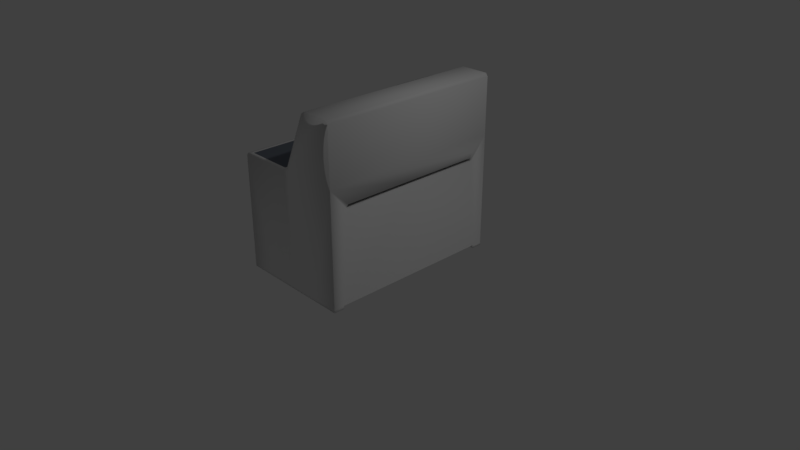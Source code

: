 # Source: console.blend  (saved by Blender 2.78.0; exported with 4.5.12 LTS)
import bpy
from mathutils import Matrix  # noqa: F401  (used for matrix-valued properties, if any)

bpy.ops.wm.read_factory_settings(use_empty=True)
scene = bpy.context.scene
scene.name = 'Scene'

# ---- collections
col_collection_1 = bpy.data.collections.new('Collection 1'); scene.collection.children.link(col_collection_1)

# ---- materials (node trees are filled in below, after node groups)
mat_rubberized_gray = bpy.data.materials.new('Rubberized Gray')
mat_rubberized_gray.alpha_threshold = 0.0
mat_rubberized_gray.use_transparent_shadow = False
mat_rubberized_gray.diffuse_color = (0.153, 0.173, 0.2079, 1.0)
mat_rubberized_gray.roughness = 0.5
mat_screen_black = bpy.data.materials.new('Screen Black')
mat_screen_black.alpha_threshold = 0.0
mat_screen_black.use_transparent_shadow = False
mat_screen_black.roughness = 0.5
mat_accent_red_021 = bpy.data.materials.new('Accent Red.021')
mat_accent_red_021.alpha_threshold = 0.0
mat_accent_red_021.use_transparent_shadow = False
mat_accent_red_021.diffuse_color = (0.8, 0.09056, 0.06148, 1.0)
mat_accent_red_021.roughness = 0.5
mat_science_white = bpy.data.materials.new('Science White')
mat_science_white.alpha_threshold = 0.0
mat_science_white.use_transparent_shadow = False
mat_science_white.roughness = 0.5
mat_accent_red = bpy.data.materials.new('Accent Red')
mat_accent_red.alpha_threshold = 0.0
mat_accent_red.use_transparent_shadow = False
mat_accent_red.diffuse_color = (0.8, 0.09056, 0.06148, 1.0)
mat_accent_red.roughness = 0.5
mat_keycap_dirty_beige = bpy.data.materials.new('Keycap Dirty Beige')
mat_keycap_dirty_beige.alpha_threshold = 0.0
mat_keycap_dirty_beige.use_transparent_shadow = False
mat_keycap_dirty_beige.roughness = 0.5
mat_science_white_003 = bpy.data.materials.new('Science White.003')
mat_science_white_003.alpha_threshold = 0.0
mat_science_white_003.use_transparent_shadow = False
mat_science_white_003.roughness = 0.5
mat_screen_black_001 = bpy.data.materials.new('Screen Black.001')
mat_screen_black_001.alpha_threshold = 0.0
mat_screen_black_001.use_transparent_shadow = False
mat_screen_black_001.roughness = 0.5
mat_science_white_007 = bpy.data.materials.new('Science White.007')
mat_science_white_007.alpha_threshold = 0.0
mat_science_white_007.use_transparent_shadow = False
mat_science_white_007.roughness = 0.5
mat_rubberized_gray_002 = bpy.data.materials.new('Rubberized Gray.002')
mat_rubberized_gray_002.alpha_threshold = 0.0
mat_rubberized_gray_002.use_transparent_shadow = False
mat_rubberized_gray_002.diffuse_color = (0.153, 0.173, 0.2079, 1.0)
mat_rubberized_gray_002.roughness = 0.5
mat_material_000 = bpy.data.materials.new('Material.000')
mat_material_000.alpha_threshold = 0.0
mat_material_000.use_transparent_shadow = False
mat_material_000.diffuse_color = (0.0985, 0.0985, 0.0985, 1.0)
mat_material_000.roughness = 0.5
mat_science_white_008 = bpy.data.materials.new('Science White.008')
mat_science_white_008.alpha_threshold = 0.0
mat_science_white_008.use_transparent_shadow = False
mat_science_white_008.roughness = 0.5
mat_rubberized_gray_003 = bpy.data.materials.new('Rubberized Gray.003')
mat_rubberized_gray_003.alpha_threshold = 0.0
mat_rubberized_gray_003.use_transparent_shadow = False
mat_rubberized_gray_003.diffuse_color = (0.153, 0.173, 0.2079, 1.0)
mat_rubberized_gray_003.roughness = 0.5
mat_material_001 = bpy.data.materials.new('Material.001')
mat_material_001.alpha_threshold = 0.0
mat_material_001.use_transparent_shadow = False
mat_material_001.diffuse_color = (0.0985, 0.0985, 0.0985, 1.0)
mat_material_001.roughness = 0.5
mat_accent_red_006 = bpy.data.materials.new('Accent Red.006')
mat_accent_red_006.alpha_threshold = 0.0
mat_accent_red_006.use_transparent_shadow = False
mat_accent_red_006.diffuse_color = (0.8, 0.09056, 0.06148, 1.0)
mat_accent_red_006.roughness = 0.5

# ---- material node trees
mat_screen_black.use_nodes = True; mat_screen_black.node_tree.nodes.clear()
_N = mat_screen_black.node_tree.nodes; _L = mat_screen_black.node_tree.links
n0 = _N.new('ShaderNodeOutputMaterial'); n0.name = 'Material Output'; n0.location = (300, 300)
n1 = _N.new('ShaderNodeBsdfDiffuse'); n1.name = 'Diffuse BSDF'; n1.location = (10, 300)
n1.inputs[0].default_value = (0.005604, 0.005604, 0.005604, 1.0)
_L.new(n1.outputs[0], n0.inputs[0])
n0.is_active_output = True
mat_keycap_dirty_beige.use_nodes = True; mat_keycap_dirty_beige.node_tree.nodes.clear()
_N = mat_keycap_dirty_beige.node_tree.nodes; _L = mat_keycap_dirty_beige.node_tree.links
n0 = _N.new('ShaderNodeOutputMaterial'); n0.name = 'Material Output'; n0.location = (300, 300)
n1 = _N.new('ShaderNodeBsdfDiffuse'); n1.name = 'Diffuse BSDF'; n1.location = (10, 300)
n1.inputs[0].default_value = (0.3032, 0.265, 0.2816, 1.0)
_L.new(n1.outputs[0], n0.inputs[0])
n0.is_active_output = True
mat_screen_black_001.use_nodes = True; mat_screen_black_001.node_tree.nodes.clear()
_N = mat_screen_black_001.node_tree.nodes; _L = mat_screen_black_001.node_tree.links
n0 = _N.new('ShaderNodeOutputMaterial'); n0.name = 'Material Output'; n0.location = (300, 300)
n1 = _N.new('ShaderNodeBsdfDiffuse'); n1.name = 'Diffuse BSDF'; n1.location = (10, 300)
n1.inputs[0].default_value = (0.005604, 0.005604, 0.005604, 1.0)
_L.new(n1.outputs[0], n0.inputs[0])
n0.is_active_output = True

# ---- world
world_world = bpy.data.worlds.new('World'); scene.world = world_world
world_world.color = (0.05088, 0.05088, 0.05088)
world_world.use_sun_shadow = False
world_world.sun_shadow_jitter_overblur = 0.0
world_world.cycles.sampling_method = 'MANUAL'

# ---- cameras
cam_camera = bpy.data.cameras.new('Camera')
cam_camera.clip_end = 100.0
cam_camera.lens = 35.0
cam_camera.sensor_width = 32.0
cam_camera.sensor_height = 18.0
cam_camera.ortho_scale = 7.314
cam_camera.dof.focus_distance = 0.0
cam_camera.dof.aperture_fstop = 128.0

# ---- lights
light_lamp = bpy.data.lights.new('Lamp', 'POINT')
light_lamp.transmission_factor = 0.0
light_lamp.cutoff_distance = 30.0
light_lamp.energy = 100.0
light_lamp.shadow_buffer_clip_start = 1.001
light_lamp.shadow_soft_size = 0.1
light_lamp.shadow_maximum_resolution = 0.006
light_lamp.use_absolute_resolution = True

# ---- meshes
me_cube_001 = bpy.data.meshes.new('Cube.001')
me_cube_001.from_pydata([(-0.4853, -0.8228, -0.502), (-0.4937, -0.8228, -0.4986), (-0.4986, -0.8228, -0.4937), (-0.502, -0.8228, -0.4853), (-0.4937, -0.8228, 0.4986), (-0.4853, -0.8228, 0.502), (-0.502, -0.8228, 0.4853), (-0.4986, -0.8228, 0.4937), (0.4937, -0.8228, -0.4986), (0.4853, -0.8228, -0.502), (0.502, -0.8228, -0.4853), (0.4986, -0.8228, -0.4937), (0.4853, -0.8228, 0.502), (0.4937, -0.8228, 0.4986), (0.4986, -0.8228, 0.4937), (0.502, -0.8228, 0.4853), (-0.7015, -0.6193, -0.7952), (-0.7455, -0.6193, -0.777), (-0.777, -0.6193, -0.7455), (-0.7952, -0.6193, -0.7015), (-0.7455, -0.6193, 0.777), (-0.7015, -0.6193, 0.7952), (-0.7952, -0.6193, 0.7015), (-0.777, -0.6193, 0.7455), (0.7455, -0.6193, -0.777), (0.7015, -0.6193, -0.7952), (0.7952, -0.6193, -0.7015), (0.777, -0.6193, -0.7455), (0.7015, -0.6193, 0.7952), (0.7455, -0.6193, 0.777), (0.777, -0.6193, 0.7455), (0.7952, -0.6193, 0.7015), (-0.8413, -0.6447, -0.7421), (-0.822, -0.6447, -0.7887), (-0.7887, -0.6447, -0.822), (-0.7421, -0.6447, -0.8413), (-0.7421, -0.6447, 0.8413), (-0.7887, -0.6447, 0.822), (-0.822, -0.6447, 0.7887), (-0.8413, -0.6447, 0.7421), (0.7421, -0.6447, -0.8413), (0.7887, -0.6447, -0.822), (0.822, -0.6447, -0.7887), (0.8413, -0.6447, -0.7421), (0.8413, -0.6447, 0.7421), (0.822, -0.6447, 0.7887), (0.7887, -0.6447, 0.822), (0.7421, -0.6447, 0.8413)], [], [(35, 40, 25, 16), (39, 32, 19, 22), (47, 36, 21, 28), (40, 41, 24, 25), (41, 42, 27, 24), (43, 44, 31, 26), (45, 46, 29, 30), (36, 37, 20, 21), (42, 43, 26, 27), (44, 45, 30, 31), (46, 47, 28, 29), (38, 39, 22, 23), (34, 35, 16, 17), (9, 8, 11, 10, 15, 14, 13, 12, 5, 4, 7, 6, 3, 2, 1, 0), (37, 38, 23, 20), (33, 34, 17, 18), (0, 1, 17, 16), (2, 3, 19, 18), (4, 5, 21, 20), (6, 7, 23, 22), (8, 9, 25, 24), (10, 11, 27, 26), (12, 13, 29, 28), (14, 15, 31, 30), (9, 0, 16, 25), (11, 8, 24, 27), (15, 10, 26, 31), (13, 14, 30, 29), (5, 12, 28, 21), (7, 4, 20, 23), (3, 6, 22, 19), (1, 2, 18, 17), (32, 33, 18, 19)])
me_cube_001.polygons.foreach_set('use_smooth', [True] * 33)
me_cube_001.polygons.foreach_set('material_index', [1, 1, 1, 1, 1, 1, 1, 1, 1, 1, 1, 1, 1, 1, 1, 1, 1, 1, 1, 1, 1, 1, 1, 1, 1, 1, 1, 1, 1, 1, 1, 1, 1])
_uv = me_cube_001.uv_layers.new(name='UVMap')
_uv.uv.foreach_set('vector', [0.941, 1.0, 0.05896, 1.0, 0.08311, 0.9726, 0.9169, 0.9726, 1.0, 0.05896, 1.0, 0.941, 0.9726, 0.9169, 0.9726, 0.08311, 0.05896, 1.192e-07, 0.941, -5.96e-08, 0.9169, 0.02737, 0.08311, 0.02737, 0.05896, 1.0, 0.03127, 0.9885, 0.05693, 0.9618, 0.08311, 0.9726, 0.03127, 0.9885, 0.01147, 0.9687, 0.03821, 0.9431, 0.05693, 0.9618, 5.96e-08, 0.941, -5.96e-08, 0.05896, 0.02737, 0.08311, 0.02737, 0.9169, 0.01147, 0.03127, 0.03127, 0.01147, 0.05693, 0.03821, 0.03821, 0.05693, 0.941, -5.96e-08, 0.9687, 0.01147, 0.9431, 0.03821, 0.9169, 0.02737, 0.01147, 0.9687, 5.96e-08, 0.941, 0.02737, 0.9169, 0.03821, 0.9431, -5.96e-08, 0.05896, 0.01147, 0.03127, 0.03821, 0.05693, 0.02737, 0.08311, 0.03127, 0.01147, 0.05896, 1.192e-07, 0.08311, 0.02737, 0.05693, 0.03821, 0.9885, 0.03127, 1.0, 0.05896, 0.9726, 0.08311, 0.9618, 0.05693, 0.9687, 0.9885, 0.941, 1.0, 0.9169, 0.9726, 0.9431, 0.9618, 0.2116, 0.7984, 0.2066, 0.7963, 0.2037, 0.7934, 0.2016, 0.7884, 0.2016, 0.2116, 0.2037, 0.2066, 0.2066, 0.2037, 0.2116, 0.2016, 0.7884, 0.2016, 0.7934, 0.2037, 0.7963, 0.2066, 0.7984, 0.2116, 0.7984, 0.7884, 0.7963, 0.7934, 0.7934, 0.7963, 0.7884, 0.7984, 0.9687, 0.01147, 0.9885, 0.03127, 0.9618, 0.05693, 0.9431, 0.03821, 0.9885, 0.9687, 0.9687, 0.9885, 0.9431, 0.9618, 0.9618, 0.9431, 0.7884, 0.7984, 0.7934, 0.7963, 0.9431, 0.9618, 0.9169, 0.9726, 0.7963, 0.7934, 0.7984, 0.7884, 0.9726, 0.9169, 0.9618, 0.9431, 0.7934, 0.2037, 0.7884, 0.2016, 0.9169, 0.02737, 0.9431, 0.03821, 0.7984, 0.2116, 0.7963, 0.2066, 0.9618, 0.05693, 0.9726, 0.08311, 0.2066, 0.7963, 0.2116, 0.7984, 0.08311, 0.9726, 0.05693, 0.9618, 0.2016, 0.7884, 0.2037, 0.7934, 0.03821, 0.9431, 0.02737, 0.9169, 0.2116, 0.2016, 0.2066, 0.2037, 0.05693, 0.03821, 0.08311, 0.02737, 0.2037, 0.2066, 0.2016, 0.2116, 0.02737, 0.08311, 0.03821, 0.05693, 0.2116, 0.7984, 0.7884, 0.7984, 0.9169, 0.9726, 0.08311, 0.9726, 0.2037, 0.7934, 0.2066, 0.7963, 0.05693, 0.9618, 0.03821, 0.9431, 0.2016, 0.2116, 0.2016, 0.7884, 0.02737, 0.9169, 0.02737, 0.08311, 0.2066, 0.2037, 0.2037, 0.2066, 0.03821, 0.05693, 0.05693, 0.03821, 0.7884, 0.2016, 0.2116, 0.2016, 0.08311, 0.02737, 0.9169, 0.02737, 0.7963, 0.2066, 0.7934, 0.2037, 0.9431, 0.03821, 0.9618, 0.05693, 0.7984, 0.7884, 0.7984, 0.2116, 0.9726, 0.08311, 0.9726, 0.9169, 0.7934, 0.7963, 0.7963, 0.7934, 0.9618, 0.9431, 0.9431, 0.9618, 1.0, 0.941, 0.9885, 0.9687, 0.9618, 0.9431, 0.9726, 0.9169])
me_cube_001.materials.append(mat_rubberized_gray)
me_cube_001.materials.append(mat_screen_black)
me_cube_001.use_remesh_preserve_volume = False
me_cube_001.use_remesh_preserve_attributes = False
me_cube_001.use_mirror_vertex_groups = False
me_cube_001.update()
me_cylinder_031 = bpy.data.meshes.new('Cylinder.031')
me_cylinder_031.from_pydata([(0.0, 1.0, -1.0), (0.0, 1.0, 1.0), (0.7071, 0.7071, -1.0), (0.7071, 0.7071, 1.0), (-8.742e-08, -1.0, -1.0), (-8.742e-08, -1.0, 1.0), (-0.7071, -0.7071, -1.0), (-0.7071, -0.7071, 1.0), (-1.0, 1.192e-08, -1.0), (-1.0, 1.192e-08, 1.0), (-0.7071, 0.7071, -1.0), (-0.7071, 0.7071, 1.0), (0.0, 0.8059, -0.8424), (0.0, 0.75, 1.0), (0.5699, 0.5699, -0.8424), (0.5303, 0.5303, 1.0), (0.8059, -4.371e-08, -0.8424), (0.75, -4.371e-08, 1.0), (0.5699, -0.5699, -0.8424), (0.5303, -0.5303, 1.0), (-8.742e-08, -0.8059, -0.8424), (-8.742e-08, -0.75, 1.0), (-0.5699, -0.5699, -0.8424), (-0.5303, -0.5303, 1.0), (-0.8059, 1.192e-08, -0.8424), (-0.75, 1.192e-08, 1.0), (-0.5699, 0.5699, -0.8424), (-0.5303, 0.5303, 1.0), (1.0, -4.371e-08, 1.0), (1.0, -4.371e-08, -1.0), (0.7071, -0.7071, -1.0), (0.7071, -0.7071, 1.0), (0.8894, -0.2703, -0.5543), (0.9265, -0.1798, -0.6327), (0.9269, -0.1799, -0.4565), (0.9265, -0.1798, 0.6327), (0.8894, -0.2703, 0.5543), (0.9269, -0.1799, 0.4565), (0.7822, -0.528, -0.6327), (0.82, -0.4378, -0.5543), (0.7826, -0.5282, -0.4565), (0.82, -0.4378, 0.5543), (0.7822, -0.528, 0.6327), (0.7826, -0.5282, 0.4565), (0.9276, -0.2861, 0.5543), (1.039, -0.2264, 0.6327), (1.404, -0.3774, 0.3102), (1.236, -0.4137, 0.2817), (1.236, -0.4137, -0.2817), (1.404, -0.3774, -0.3102), (1.039, -0.2264, -0.6327), (0.9276, -0.2861, -0.5543), (0.8582, -0.4536, -0.5543), (0.8947, -0.5746, -0.6327), (1.259, -0.7256, -0.3102), (1.166, -0.5812, -0.2817), (1.166, -0.5812, 0.2817), (1.259, -0.7256, 0.3102), (0.8947, -0.5746, 0.6327), (0.8582, -0.4536, 0.5543), (0.8883, -0.2698, 0.8018), (0.926, -0.1796, 0.7237), (0.9257, -0.1794, 0.7041), (0.9519, -0.1162, 0.8717), (0.926, -0.1796, -0.7237), (0.8883, -0.2698, -0.8018), (0.9519, -0.1162, -0.8717), (0.9257, -0.1794, -0.7041), (0.7817, -0.5278, 0.7395), (0.8189, -0.4373, 0.8018), (0.7552, -0.5909, 0.8717), (0.7814, -0.5277, 0.7041), (0.8189, -0.4373, -0.8018), (0.7817, -0.5278, -0.7395), (0.7814, -0.5277, -0.7041), (0.7552, -0.5909, -0.8717), (1.161, -0.3827, -0.8018), (1.125, -0.2619, -0.7237), (1.492, -0.414, -0.3295), (1.576, -0.5548, -0.3561), (1.507, -0.7223, -0.3561), (1.372, -0.7724, -0.3349), (0.9952, -0.6162, -0.7395), (1.091, -0.5502, -0.8018), (1.091, -0.5502, 0.8018), (0.9952, -0.6162, 0.7395), (1.372, -0.7724, 0.3349), (1.507, -0.7223, 0.3561), (1.576, -0.5548, 0.3561), (1.492, -0.414, 0.3295), (1.125, -0.2619, 0.7237), (1.161, -0.3827, 0.8018)], [], [(0, 1, 3, 2), (2, 3, 28, 29), (30, 31, 5, 4), (4, 5, 7, 6), (6, 7, 9, 8), (8, 9, 11, 10), (10, 11, 1, 0), (0, 2, 29, 30, 4, 6, 8, 10), (12, 14, 15, 13), (14, 16, 17, 15), (16, 18, 19, 17), (18, 20, 21, 19), (20, 22, 23, 21), (22, 24, 25, 23), (24, 26, 27, 25), (26, 12, 13, 27), (12, 26, 24, 22, 20, 18, 16, 14), (3, 1, 13, 15), (28, 3, 15, 17), (31, 28, 17, 19), (5, 31, 19, 21), (7, 5, 21, 23), (9, 7, 23, 25), (11, 9, 25, 27), (1, 11, 27, 13), (60, 69, 84, 91), (72, 65, 76, 83), (66, 65, 72, 75, 30, 29), (79, 80, 83, 76), (70, 69, 60, 63, 28, 31), (75, 74, 71, 70, 31, 30), (87, 88, 91, 84), (79, 88, 87, 80), (44, 59, 41, 36), (32, 39, 52, 51), (53, 38, 73, 82), (54, 53, 82, 81), (57, 54, 81, 86), (63, 62, 67, 66, 29, 28), (48, 55, 56, 47), (35, 37, 34, 33, 64, 67, 62, 61), (38, 40, 43, 42, 68, 71, 74, 73), (51, 52, 55, 48), (58, 57, 86, 85), (59, 44, 47, 56), (42, 58, 85, 68), (50, 49, 78, 77), (49, 46, 89, 78), (46, 45, 90, 89), (45, 35, 61, 90), (33, 50, 77, 64), (32, 33, 34), (35, 36, 37), (38, 39, 40), (41, 42, 43), (60, 61, 62, 63), (64, 65, 66, 67), (68, 69, 70, 71), (72, 73, 74, 75), (77, 78, 79, 76), (81, 82, 83, 80), (85, 86, 87, 84), (89, 90, 91, 88), (76, 65, 64, 77), (60, 91, 90, 61), (88, 79, 78, 89), (86, 81, 80, 87), (68, 85, 84, 69), (82, 73, 72, 83), (51, 48, 49, 50), (55, 52, 53, 54), (59, 56, 57, 58), (47, 44, 45, 46), (50, 33, 32, 51), (35, 45, 44, 36), (46, 49, 48, 47), (56, 55, 54, 57), (41, 59, 58, 42), (52, 39, 38, 53), (32, 34, 37, 36, 41, 43, 40, 39)])
me_cylinder_031.polygons.foreach_set('use_smooth', [True] * 80)
me_cylinder_031.materials.append(mat_accent_red_021)
me_cylinder_031.use_remesh_preserve_volume = False
me_cylinder_031.use_remesh_preserve_attributes = False
me_cylinder_031.use_mirror_vertex_groups = False
me_cylinder_031.update()
me_cube_004 = bpy.data.meshes.new('Cube.004')
me_cube_004.from_pydata([(-0.807, 1.026, 0.2058), (0.005311, 1.026, -0.076), (0.005311, 0.7052, 0.2503), (0.8176, 1.026, 0.2058), (0.005311, 1.026, 0.2058), (-1.0, -1.0, -1.0), (-1.0, 1.109, -1.0), (-1.0, 1.109, 0.4841), (1.0, -1.0, -1.0), (1.0, 1.109, -1.0), (1.0, 1.109, 0.4841), (-0.9631, -0.06046, 0.4841), (-1.0, 0.1023, 0.4841), (0.9631, -0.06046, 0.4841), (1.0, 0.1023, 0.4841), (-1.0, 0.5634, 1.269), (1.0, 0.5634, 1.269), (-1.0, 1.072, 1.269), (-1.0, 1.109, 1.231), (1.0, 1.109, 1.231), (1.0, 1.072, 1.269), (-1.0, -1.0, 0.4507), (-0.9631, -0.9008, 0.4841), (0.9631, -0.9008, 0.4841), (1.0, -1.0, 0.4507), (1.0, 0.07881, 0.5256), (-1.0, 0.07881, 0.5256), (-1.0, 0.5084, 1.238), (1.0, 0.5084, 1.238), (0.9167, 0.1229, 0.5988), (0.9167, 0.4643, 1.164), (0.9085, 0.1339, 0.617), (0.8965, 0.1272, 0.6058), (0.8964, 0.46, 1.157), (0.9086, 0.4541, 1.147), (0.8738, 0.1655, 0.601), (0.8843, 0.1678, 0.6048), (0.8913, 0.1717, 0.6112), (0.8955, 0.1774, 0.6207), (0.1045, 0.1774, 0.6207), (0.1087, 0.1717, 0.6112), (0.1158, 0.1678, 0.6048), (0.1263, 0.1655, 0.601), (0.1265, 0.4871, 1.134), (0.1156, 0.4849, 1.13), (0.109, 0.4817, 1.125), (0.1045, 0.4764, 1.116), (0.8955, 0.4764, 1.116), (0.891, 0.4817, 1.125), (0.8844, 0.4849, 1.13), (0.8735, 0.4871, 1.134), (0.9124, 0.1397, 0.6266), (0.9037, 0.1466, 0.6282), (0.8995, 0.1409, 0.6187), (0.9082, 0.1339, 0.617), (0.8964, 0.1275, 0.6063), (0.8925, 0.137, 0.6123), (0.882, 0.1347, 0.6085), (0.8862, 0.1253, 0.6026), (0.1142, 0.1253, 0.6026), (0.1181, 0.1347, 0.6085), (0.1076, 0.137, 0.6123), (0.1027, 0.1278, 0.6068), (0.0905, 0.1344, 0.6178), (0.1005, 0.1409, 0.6187), (0.09634, 0.1466, 0.6282), (0.09014, 0.1349, 0.6186), (0.09634, 0.4522, 1.135), (0.1008, 0.4576, 1.143), (0.09035, 0.4535, 1.147), (0.1028, 0.4596, 1.157), (0.1074, 0.4608, 1.149), (0.1183, 0.463, 1.152), (0.1145, 0.4619, 1.161), (0.8853, 0.4619, 1.161), (0.8817, 0.463, 1.152), (0.8926, 0.4608, 1.149), (0.8963, 0.4597, 1.157), (0.9079, 0.454, 1.147), (0.8992, 0.4576, 1.143), (0.9037, 0.4522, 1.135), (0.9124, 0.4487, 1.139), (-1.0, 0.05456, -1.0), (0.8861, 1.109, -1.0), (1.0, 0.05456, -1.0), (-0.8861, 1.109, -1.0), (-1.0, -0.4727, -1.0), (-0.8861, 1.109, -1.0), (1.0, 0.5818, -1.0), (0.8861, -1.0, -1.0), (-1.0, 0.5818, -1.0), (0.8861, 1.109, -1.0), (1.0, -0.4727, -1.0), (-0.8861, -1.0, -1.0), (-0.8861, 0.05456, -1.0), (0.8861, 0.05456, -1.0), (0.8861, 0.5818, -1.0), (-0.8861, 0.5818, -1.0), (-0.8861, -0.4727, -1.0), (0.8861, -0.4727, -1.0), (-0.8861, -1.0, -1.0), (0.8861, -1.0, -1.0), (0.8861, 0.5818, -1.0), (0.8861, 0.05456, -1.0), (-0.8861, 0.5818, -1.0), (-0.8861, 0.05456, -1.0), (-0.8861, -0.4727, -1.0), (0.8861, -0.4727, -1.0), (-1.0, -0.4727, -1.0), (-1.0, -1.0, -1.0), (-0.8861, 1.109, -1.0), (-1.0, 1.109, -1.0), (-1.0, 0.5818, -1.0), (-1.0, 0.05456, -1.0), (-0.8861, -1.0, -1.0), (-0.8861, 0.5818, -1.0), (-0.8861, 0.05456, -1.0), (-0.8861, -0.4727, -1.0), (1.0, 0.5818, -1.041), (1.0, 1.109, -1.041), (0.8861, -1.0, -1.041), (1.0, -1.0, -1.041), (1.0, -0.4727, -1.041), (1.0, 0.05456, -1.041), (0.8861, 1.109, -1.041), (0.8861, 0.5818, -1.041), (0.8861, 0.05456, -1.041), (0.8861, -0.4727, -1.041), (-1.0, -0.4727, -1.041), (-1.0, -1.0, -1.041), (-0.8861, 1.109, -1.041), (-1.0, 1.109, -1.041), (-1.0, 0.5818, -1.041), (-1.0, 0.05456, -1.041), (-0.8861, -1.0, -1.041), (-0.8861, 0.5818, -1.041), (-0.8861, 0.05456, -1.041), (-0.8861, -0.4727, -1.041), (0.8176, 1.109, 0.2058), (0.8176, 1.109, 0.2219), (0.005311, 1.109, 0.2058), (-0.807, 1.109, 0.2058), (0.005311, 1.109, 0.2503), (-0.807, 1.026, -0.05847), (-0.7894, 1.026, -0.076), (-0.807, 0.7607, 0.2327), (-0.7894, 0.7052, 0.2503), (0.8001, 1.026, -0.076), (0.8176, 1.026, -0.05847), (0.8176, 0.7607, 0.2327), (0.8001, 0.7052, 0.2503), (-0.7894, -1.0, -0.076), (-0.807, -1.0, -0.05847), (0.8001, -1.0, 0.2503), (0.8176, -1.0, 0.2327), (-0.807, -1.0, 0.2327), (-0.7894, -1.0, 0.2503), (-0.821, -1.0, 0.3175), (0.8176, -1.0, -0.05847), (0.8001, -1.0, -0.076), (0.8233, -1.0, -0.05944), (0.8176, 1.109, 0.2327), (0.8001, 1.109, 0.2503), (-0.7894, 1.109, 0.2503), (-0.807, 1.109, 0.2327), (-0.8199, 1.109, 0.3189), (-1.0, 0.005244, 0.4841), (1.0, 0.005244, 0.4841), (1.0, -0.9666, 0.4841), (-1.0, -0.9666, 0.4841)], [], [(144, 151, 159, 147, 1), (2, 142, 162, 150), (0, 141, 164, 145), (146, 163, 142, 2), (4, 140, 141, 0), (8, 24, 160, 159, 151, 152, 155, 157, 21, 5, 93, 89), (3, 138, 140, 4), (149, 161, 139, 138, 3), (148, 158, 154, 149, 3), (150, 153, 156, 146, 2), (5, 21, 169, 166, 12, 7, 6, 90, 82, 86), (13, 11, 22, 23), (78, 81, 34), (7, 12, 26, 27, 15, 17, 18), (25, 14, 10, 19, 20, 16, 28), (166, 26, 12), (25, 167, 14), (166, 167, 25, 26), (9, 10, 14, 167, 168, 24, 8, 92, 84, 88), (27, 28, 16, 15), (20, 17, 15, 16), (17, 20, 19, 18), (10, 7, 18, 19), (168, 169, 21, 24), (21, 157, 156, 153, 154, 158, 160, 24), (74, 77, 33), (30, 28, 73, 74, 33), (55, 58, 32), (31, 54, 55, 32, 29), (33, 77, 78, 34, 30), (27, 69, 70, 73, 28), (53, 37, 36, 56), (35, 36, 37, 38, 47, 48, 49, 50, 43, 44, 45, 46, 39, 40, 41, 42), (52, 38, 37, 53), (35, 57, 56, 36), (60, 42, 41, 61), (39, 65, 64, 40), (67, 46, 45, 68), (43, 72, 71, 44), (75, 50, 49, 76), (47, 80, 79, 48), (61, 41, 40, 64), (67, 65, 39, 46), (75, 72, 43, 50), (44, 71, 68, 45), (52, 80, 47, 38), (60, 57, 35, 42), (76, 49, 48, 79), (51, 54, 31), (52, 53, 54, 51), (56, 57, 58, 55), (60, 61, 62, 59), (64, 65, 66, 63), (66, 65, 67, 68, 69), (71, 72, 73, 70), (75, 76, 77, 74), (79, 80, 81, 78), (80, 52, 51, 81), (53, 56, 55, 54), (59, 58, 57, 60), (61, 64, 63, 62), (68, 71, 70, 69), (74, 73, 72, 75), (76, 79, 78, 77), (30, 34, 81, 51, 31, 29, 25, 28), (8, 89, 120, 121), (91, 96, 102, 83), (87, 97, 115, 110), (103, 107, 101, 100, 106, 105, 104, 85, 83, 102), (98, 94, 105, 106), (89, 93, 100, 101), (94, 97, 104, 105), (99, 89, 101, 107), (97, 87, 85, 104), (87, 91, 83, 85), (96, 95, 103, 102), (95, 99, 107, 103), (93, 98, 106, 100), (114, 109, 129, 134), (98, 93, 114, 117), (5, 86, 108, 109), (94, 98, 117, 116), (82, 90, 112, 113), (97, 94, 116, 115), (86, 82, 113, 108), (93, 5, 109, 114), (6, 87, 110, 111), (90, 6, 111, 112), (123, 122, 121, 120, 127, 126, 125, 124, 119, 118), (136, 137, 134, 129, 128, 133, 132, 131, 130, 135), (88, 84, 123, 118), (115, 116, 136, 135), (110, 115, 135, 130), (109, 108, 128, 129), (117, 114, 134, 137), (91, 9, 119, 124), (84, 92, 122, 123), (111, 110, 130, 131), (116, 117, 137, 136), (92, 8, 121, 122), (113, 112, 132, 133), (89, 99, 127, 120), (108, 113, 133, 128), (99, 95, 126, 127), (95, 96, 125, 126), (112, 111, 131, 132), (9, 88, 118, 119), (96, 91, 124, 125), (6, 7, 165, 164, 141, 140, 138, 139, 10, 9, 91, 87), (10, 139, 161, 162, 142, 163, 165, 7), (143, 144, 1, 147, 148, 3, 4, 0), (155, 156, 157), (158, 159, 160), (163, 164, 165), (155, 145, 146, 156), (158, 148, 147, 159), (161, 149, 150, 162), (163, 146, 145, 164), (143, 152, 151, 144), (149, 154, 153, 150), (152, 143, 0, 145, 155), (11, 13, 167, 166), (23, 22, 169, 168), (13, 23, 168, 167), (22, 11, 166, 169), (69, 27, 26, 66), (25, 59, 62, 63, 66, 26), (29, 32, 58, 59, 25)])
me_cube_004.polygons.foreach_set('use_smooth', [True] * 128)
me_cube_004.polygons.foreach_set('material_index', [0, 0, 0, 0, 0, 0, 0, 0, 0, 0, 0, 1, 0, 0, 0, 0, 0, 0, 0, 0, 0, 0, 0, 0, 0, 0, 0, 0, 0, 0, 0, 0, 1, 0, 0, 0, 0, 0, 0, 0, 0, 0, 0, 0, 0, 0, 0, 0, 0, 0, 0, 0, 0, 0, 0, 0, 0, 0, 0, 0, 0, 0, 0, 0, 0, 0, 0, 0, 0, 0, 0, 0, 0, 0, 0, 0, 0, 0, 0, 0, 0, 0, 0, 0, 0, 0, 0, 0, 0, 0, 0, 0, 0, 0, 0, 0, 0, 0, 0, 0, 0, 0, 0, 0, 0, 0, 0, 0, 0, 0, 0, 0, 0, 0, 0, 0, 0, 0, 0, 0, 0, 0, 0, 0, 0, 0, 0, 0])
me_cube_004.materials.append(mat_science_white)
me_cube_004.materials.append(mat_rubberized_gray)
me_cube_004.use_remesh_preserve_volume = False
me_cube_004.use_remesh_preserve_attributes = False
me_cube_004.use_mirror_vertex_groups = False
me_cube_004.update()
me_cube_005 = bpy.data.meshes.new('Cube.005')
me_cube_005.from_pydata([(-0.7785, 1.0, -1.0), (-0.8812, 1.0, -0.9574), (-0.9574, 1.0, -0.8812), (-1.0, 1.0, -0.7785), (-1.0, 1.0, 0.7785), (-0.9574, 1.0, 0.8812), (-0.8812, 1.0, 0.9574), (-0.7785, 1.0, 1.0), (1.0, 1.0, -0.7785), (0.9574, 1.0, -0.8812), (0.8812, 1.0, -0.9574), (0.7785, 1.0, -1.0), (0.7785, 1.0, 1.0), (0.8812, 1.0, 0.9574), (0.9574, 1.0, 0.8812), (1.0, 1.0, 0.7785), (-0.8413, -0.6447, -0.7421), (-0.8994, -1.0, -0.7584), (-0.8721, -1.0, -0.8242), (-0.822, -0.6447, -0.7887), (-0.7887, -0.6447, -0.822), (-0.8242, -1.0, -0.8721), (-0.7584, -1.0, -0.8994), (-0.7421, -0.6447, -0.8413), (-0.7421, -0.6447, 0.8413), (-0.7584, -1.0, 0.8994), (-0.8242, -1.0, 0.8721), (-0.7887, -0.6447, 0.822), (-0.822, -0.6447, 0.7887), (-0.8721, -1.0, 0.8242), (-0.8994, -1.0, 0.7584), (-0.8413, -0.6447, 0.7421), (0.7421, -0.6447, -0.8413), (0.7584, -1.0, -0.8994), (0.8242, -1.0, -0.8721), (0.7887, -0.6447, -0.822), (0.822, -0.6447, -0.7887), (0.8721, -1.0, -0.8242), (0.8994, -1.0, -0.7584), (0.8413, -0.6447, -0.7421), (0.8413, -0.6447, 0.7421), (0.8994, -1.0, 0.7584), (0.8721, -1.0, 0.8242), (0.822, -0.6447, 0.7887), (0.7887, -0.6447, 0.822), (0.8242, -1.0, 0.8721), (0.7584, -1.0, 0.8994), (0.7421, -0.6447, 0.8413), (-0.7785, -0.644, -1.0), (-0.7683, -1.0, -0.949), (-0.8523, -1.0, -0.9142), (-0.8812, -0.644, -0.9574), (-0.9574, -0.644, -0.8812), (-0.9142, -1.0, -0.8523), (-0.949, -1.0, -0.7683), (-1.0, -0.644, -0.7785), (-0.8812, -0.644, 0.9574), (-0.8523, -1.0, 0.9142), (-0.7683, -1.0, 0.949), (-0.7785, -0.644, 1.0), (-1.0, -0.644, 0.7785), (-0.949, -1.0, 0.7683), (-0.9142, -1.0, 0.8523), (-0.9574, -0.644, 0.8812), (0.8812, -0.644, -0.9574), (0.8523, -1.0, -0.9142), (0.7683, -1.0, -0.949), (0.7785, -0.644, -1.0), (1.0, -0.644, -0.7785), (0.949, -1.0, -0.7683), (0.9142, -1.0, -0.8523), (0.9574, -0.644, -0.8812), (0.7785, -0.644, 1.0), (0.7683, -1.0, 0.949), (0.8523, -1.0, 0.9142), (0.8812, -0.644, 0.9574), (0.9574, -0.644, 0.8812), (0.9142, -1.0, 0.8523), (0.949, -1.0, 0.7683), (1.0, -0.644, 0.7785)], [], [(55, 3, 2, 52), (79, 15, 14, 76), (0, 1, 2, 3, 4, 5, 6, 7, 12, 13, 14, 15, 8, 9, 10, 11), (0, 48, 51, 1), (8, 15, 79, 68), (59, 7, 6, 56), (4, 60, 63, 5), (8, 68, 71, 9), (12, 7, 59, 72), (1, 51, 52, 2), (55, 60, 4, 3), (56, 6, 5, 63), (67, 11, 10, 64), (64, 10, 9, 71), (12, 72, 75, 13), (13, 75, 76, 14), (42, 41, 78, 77), (0, 11, 67, 48), (26, 25, 58, 57), (18, 17, 54, 53), (22, 21, 50, 49), (21, 18, 53, 50), (33, 22, 49, 66), (17, 30, 61, 54), (37, 34, 65, 70), (25, 46, 73, 58), (41, 38, 69, 78), (30, 29, 62, 61), (45, 42, 77, 74), (34, 33, 66, 65), (38, 37, 70, 69), (29, 26, 57, 62), (46, 45, 74, 73), (49, 50, 51, 48), (53, 54, 55, 52), (57, 58, 59, 56), (61, 62, 63, 60), (65, 66, 67, 64), (69, 70, 71, 68), (73, 74, 75, 72), (77, 78, 79, 76), (48, 67, 66, 49), (64, 71, 70, 65), (68, 79, 78, 69), (76, 75, 74, 77), (72, 59, 58, 73), (56, 63, 62, 57), (60, 55, 54, 61), (52, 51, 50, 53), (23, 20, 21, 22), (19, 16, 17, 18), (27, 24, 25, 26), (31, 28, 29, 30), (35, 32, 33, 34), (39, 36, 37, 38), (47, 44, 45, 46), (43, 40, 41, 42), (22, 33, 32, 23), (34, 37, 36, 35), (38, 41, 40, 39), (42, 45, 44, 43), (46, 25, 24, 47), (26, 29, 28, 27), (30, 17, 16, 31), (18, 21, 20, 19)])
me_cube_005.polygons.foreach_set('use_smooth', [True] * 65)
me_cube_005.materials.append(mat_rubberized_gray)
me_cube_005.materials.append(mat_screen_black)
me_cube_005.use_remesh_preserve_volume = False
me_cube_005.use_remesh_preserve_attributes = False
me_cube_005.use_mirror_vertex_groups = False
me_cube_005.update()
me_cube_006 = bpy.data.meshes.new('Cube.006')
me_cube_006.from_pydata([(35.0, -1.0, -12.44), (35.56, -1.0, -13.0), (35.56, -1.0, -11.0), (35.0, -1.0, -11.56), (35.56, 1.0, -13.0), (35.0, 1.0, -12.44), (35.0, 1.0, -11.56), (35.56, 1.0, -11.0), (36.44, -1.0, -13.0), (37.0, -1.0, -12.44), (37.0, -1.0, -11.56), (36.44, -1.0, -11.0), (37.0, 1.0, -12.44), (36.44, 1.0, -13.0), (36.44, 1.0, -11.0), (37.0, 1.0, -11.56)], [], [(8, 9, 10, 11, 2, 3, 0, 1), (12, 15, 10, 9), (14, 7, 2, 11), (0, 3, 6, 5), (4, 5, 6, 7, 14, 15, 12, 13), (4, 1, 0, 5), (2, 7, 6, 3), (8, 13, 12, 9), (14, 11, 10, 15), (4, 13, 8, 1)])
me_cube_006.polygons.foreach_set('use_smooth', [True] * 10)
me_cube_006.materials.append(mat_accent_red)
me_cube_006.use_remesh_preserve_volume = False
me_cube_006.use_remesh_preserve_attributes = False
me_cube_006.use_mirror_vertex_groups = False
me_cube_006.update()
me_cube_007 = bpy.data.meshes.new('Cube.007')
me_cube_007.from_pydata([(-1.0, -1.0, -1.0), (-1.0, -1.0, 1.0), (-1.0, 1.0, -1.0), (-1.0, 1.0, 1.0), (1.0, -1.0, -1.0), (1.0, -1.0, 1.0), (1.0, 1.0, -1.0), (1.0, 1.0, 1.0)], [], [(0, 1, 3, 2), (2, 3, 7, 6), (6, 7, 5, 4), (4, 5, 1, 0), (2, 6, 4, 0), (7, 3, 1, 5)])
me_cube_007.polygons.foreach_set('use_smooth', [True] * 6)
me_cube_007.materials.append(mat_keycap_dirty_beige)
me_cube_007.use_remesh_preserve_volume = False
me_cube_007.use_remesh_preserve_attributes = False
me_cube_007.use_mirror_vertex_groups = False
me_cube_007.update()
me_cube_008 = bpy.data.meshes.new('Cube.008')
me_cube_008.from_pydata([(3.0, -1.0, -1.0), (3.0, -1.0, 1.0), (3.0, 1.0, -1.0), (3.0, 1.0, 1.0), (5.0, -1.0, -1.0), (5.0, -1.0, 1.0), (5.0, 1.0, -1.0), (5.0, 1.0, 1.0)], [], [(0, 1, 3, 2), (2, 3, 7, 6), (6, 7, 5, 4), (4, 5, 1, 0), (2, 6, 4, 0), (7, 3, 1, 5)])
me_cube_008.polygons.foreach_set('use_smooth', [True] * 6)
me_cube_008.use_remesh_preserve_volume = False
me_cube_008.use_remesh_preserve_attributes = False
me_cube_008.use_mirror_vertex_groups = False
me_cube_008.update()
me_cube_009 = bpy.data.meshes.new('Cube.009')
me_cube_009.from_pydata([(7.0, -1.0, -1.0), (7.0, -1.0, 1.0), (7.0, 1.0, -1.0), (7.0, 1.0, 1.0), (9.0, -1.0, -1.0), (9.0, -1.0, 1.0), (9.0, 1.0, -1.0), (9.0, 1.0, 1.0)], [], [(0, 1, 3, 2), (2, 3, 7, 6), (6, 7, 5, 4), (4, 5, 1, 0), (2, 6, 4, 0), (7, 3, 1, 5)])
me_cube_009.polygons.foreach_set('use_smooth', [True] * 6)
me_cube_009.use_remesh_preserve_volume = False
me_cube_009.use_remesh_preserve_attributes = False
me_cube_009.use_mirror_vertex_groups = False
me_cube_009.update()
me_cube_010 = bpy.data.meshes.new('Cube.010')
me_cube_010.from_pydata([(11.0, -1.0, -1.0), (11.0, -1.0, 1.0), (11.0, 1.0, -1.0), (11.0, 1.0, 1.0), (13.0, -1.0, -1.0), (13.0, -1.0, 1.0), (13.0, 1.0, -1.0), (13.0, 1.0, 1.0)], [], [(0, 1, 3, 2), (2, 3, 7, 6), (6, 7, 5, 4), (4, 5, 1, 0), (2, 6, 4, 0), (7, 3, 1, 5)])
me_cube_010.polygons.foreach_set('use_smooth', [True] * 6)
me_cube_010.use_remesh_preserve_volume = False
me_cube_010.use_remesh_preserve_attributes = False
me_cube_010.use_mirror_vertex_groups = False
me_cube_010.update()
me_cube_012 = bpy.data.meshes.new('Cube.012')
me_cube_012.from_pydata([(15.0, -1.0, -1.0), (15.0, -1.0, 1.0), (15.0, 1.0, -1.0), (15.0, 1.0, 1.0), (17.0, -1.0, -1.0), (17.0, -1.0, 1.0), (17.0, 1.0, -1.0), (17.0, 1.0, 1.0)], [], [(0, 1, 3, 2), (2, 3, 7, 6), (6, 7, 5, 4), (4, 5, 1, 0), (2, 6, 4, 0), (7, 3, 1, 5)])
me_cube_012.polygons.foreach_set('use_smooth', [True] * 6)
me_cube_012.use_remesh_preserve_volume = False
me_cube_012.use_remesh_preserve_attributes = False
me_cube_012.use_mirror_vertex_groups = False
me_cube_012.update()
me_cube_013 = bpy.data.meshes.new('Cube.013')
me_cube_013.from_pydata([(19.0, -1.0, -1.0), (19.0, -1.0, 1.0), (19.0, 1.0, -1.0), (19.0, 1.0, 1.0), (21.0, -1.0, -1.0), (21.0, -1.0, 1.0), (21.0, 1.0, -1.0), (21.0, 1.0, 1.0)], [], [(0, 1, 3, 2), (2, 3, 7, 6), (6, 7, 5, 4), (4, 5, 1, 0), (2, 6, 4, 0), (7, 3, 1, 5)])
me_cube_013.polygons.foreach_set('use_smooth', [True] * 6)
me_cube_013.use_remesh_preserve_volume = False
me_cube_013.use_remesh_preserve_attributes = False
me_cube_013.use_mirror_vertex_groups = False
me_cube_013.update()
me_cube_015 = bpy.data.meshes.new('Cube.015')
me_cube_015.from_pydata([(23.0, -1.0, -1.0), (23.0, -1.0, 1.0), (23.0, 1.0, -1.0), (23.0, 1.0, 1.0), (25.0, -1.0, -1.0), (25.0, -1.0, 1.0), (25.0, 1.0, -1.0), (25.0, 1.0, 1.0)], [], [(0, 1, 3, 2), (2, 3, 7, 6), (6, 7, 5, 4), (4, 5, 1, 0), (2, 6, 4, 0), (7, 3, 1, 5)])
me_cube_015.polygons.foreach_set('use_smooth', [True] * 6)
me_cube_015.use_remesh_preserve_volume = False
me_cube_015.use_remesh_preserve_attributes = False
me_cube_015.use_mirror_vertex_groups = False
me_cube_015.update()
me_cube_017 = bpy.data.meshes.new('Cube.017')
me_cube_017.from_pydata([(27.0, -1.0, -1.0), (27.0, -1.0, 1.0), (27.0, 1.0, -1.0), (27.0, 1.0, 1.0), (29.0, -1.0, -1.0), (29.0, -1.0, 1.0), (29.0, 1.0, -1.0), (29.0, 1.0, 1.0)], [], [(0, 1, 3, 2), (2, 3, 7, 6), (6, 7, 5, 4), (4, 5, 1, 0), (2, 6, 4, 0), (7, 3, 1, 5)])
me_cube_017.polygons.foreach_set('use_smooth', [True] * 6)
me_cube_017.use_remesh_preserve_volume = False
me_cube_017.use_remesh_preserve_attributes = False
me_cube_017.use_mirror_vertex_groups = False
me_cube_017.update()
me_cube_055 = bpy.data.meshes.new('Cube.055')
me_cube_055.from_pydata([(35.0, -1.0, -1.0), (35.0, -1.0, 1.0), (35.0, 1.0, -1.0), (35.0, 1.0, 1.0), (37.0, -1.0, -1.0), (37.0, -1.0, 1.0), (37.0, 1.0, -1.0), (37.0, 1.0, 1.0), (35.0, 1.0, -4.9), (35.0, -1.0, -4.9), (37.0, 1.0, -4.9), (37.0, -1.0, -4.9), (35.28, -1.0, -1.0), (35.28, -1.0, 0.7245), (36.72, -1.0, 0.7245), (36.72, -1.0, -1.0), (35.28, -1.0, -4.625), (36.72, -1.0, -4.625), (35.0, -1.0, -1.0), (35.0, -1.0, 1.0), (37.0, -1.0, 1.0), (37.0, -1.0, -1.0), (35.0, -1.0, -4.9), (37.0, -1.0, -4.9), (35.28, -0.4453, -1.0), (36.72, -0.4453, -1.0), (35.28, -0.4453, 0.7245), (36.72, -0.4453, 0.7245), (35.28, -0.4453, -4.625), (36.72, -0.4453, -4.625)], [], [(0, 1, 3, 2), (2, 3, 7, 6), (6, 7, 5, 4), (5, 1, 19, 20), (2, 6, 10, 8), (7, 3, 1, 5), (8, 10, 11, 9), (0, 2, 8, 9), (6, 4, 11, 10), (9, 11, 23, 22), (16, 17, 29, 28), (17, 15, 25, 29), (4, 5, 20, 21), (0, 9, 22, 18), (1, 0, 18, 19), (11, 4, 21, 23), (12, 13, 19, 18), (14, 15, 21, 20), (13, 14, 20, 19), (17, 16, 22, 23), (16, 12, 18, 22), (15, 17, 23, 21), (25, 27, 26, 24), (25, 24, 28, 29), (15, 14, 27, 25), (12, 16, 28, 24), (14, 13, 26, 27), (13, 12, 24, 26)])
me_cube_055.polygons.foreach_set('use_smooth', [True] * 28)
me_cube_055.polygons.foreach_set('material_index', [0, 0, 0, 0, 0, 0, 0, 0, 0, 0, 0, 0, 0, 0, 0, 0, 0, 0, 0, 0, 0, 0, 1, 1, 0, 0, 0, 0])
me_cube_055.materials.append(mat_science_white_003)
me_cube_055.materials.append(mat_screen_black_001)
me_cube_055.use_remesh_preserve_volume = False
me_cube_055.use_remesh_preserve_attributes = False
me_cube_055.use_mirror_vertex_groups = False
me_cube_055.update()
me_cube_020 = bpy.data.meshes.new('Cube.020')
me_cube_020.from_pydata([(35.0, -1.0, -1.0), (35.0, -1.0, 1.0), (35.0, 1.0, -1.0), (35.0, 1.0, 1.0), (37.0, -1.0, -1.0), (37.0, -1.0, 1.0), (37.0, 1.0, -1.0), (37.0, 1.0, 1.0), (35.0, 1.0, -4.9), (35.0, -1.0, -4.9), (37.0, 1.0, -4.9), (37.0, -1.0, -4.9), (35.28, -1.0, -1.0), (35.28, -1.0, 0.7245), (36.72, -1.0, 0.7245), (36.72, -1.0, -1.0), (35.28, -1.0, -4.625), (36.72, -1.0, -4.625), (35.0, -1.0, -1.0), (35.0, -1.0, 1.0), (37.0, -1.0, 1.0), (37.0, -1.0, -1.0), (35.0, -1.0, -4.9), (37.0, -1.0, -4.9), (35.28, -0.4453, -1.0), (36.72, -0.4453, -1.0), (35.28, -0.4453, 0.7245), (36.72, -0.4453, 0.7245), (35.28, -0.4453, -4.625), (36.72, -0.4453, -4.625)], [], [(0, 1, 3, 2), (2, 3, 7, 6), (6, 7, 5, 4), (5, 1, 19, 20), (2, 6, 10, 8), (7, 3, 1, 5), (8, 10, 11, 9), (0, 2, 8, 9), (6, 4, 11, 10), (9, 11, 23, 22), (16, 17, 29, 28), (17, 15, 25, 29), (4, 5, 20, 21), (0, 9, 22, 18), (1, 0, 18, 19), (11, 4, 21, 23), (12, 13, 19, 18), (14, 15, 21, 20), (13, 14, 20, 19), (17, 16, 22, 23), (16, 12, 18, 22), (15, 17, 23, 21), (25, 27, 26, 24), (25, 24, 28, 29), (15, 14, 27, 25), (12, 16, 28, 24), (14, 13, 26, 27), (13, 12, 24, 26)])
me_cube_020.polygons.foreach_set('use_smooth', [True] * 28)
me_cube_020.polygons.foreach_set('material_index', [0, 0, 0, 0, 0, 0, 0, 0, 0, 0, 0, 0, 0, 0, 0, 0, 0, 0, 0, 0, 0, 0, 1, 1, 0, 0, 0, 0])
me_cube_020.materials.append(mat_science_white)
me_cube_020.materials.append(mat_screen_black)
me_cube_020.use_remesh_preserve_volume = False
me_cube_020.use_remesh_preserve_attributes = False
me_cube_020.use_mirror_vertex_groups = False
me_cube_020.update()
me_cube_021 = bpy.data.meshes.new('Cube.021')
me_cube_021.from_pydata([(-1.0, -1.0, -5.0), (-1.0, -1.0, -3.0), (-1.0, 1.0, -5.0), (-1.0, 1.0, -3.0), (1.0, -1.0, -5.0), (1.0, -1.0, -3.0), (1.0, 1.0, -5.0), (1.0, 1.0, -3.0)], [], [(0, 1, 3, 2), (2, 3, 7, 6), (6, 7, 5, 4), (4, 5, 1, 0), (2, 6, 4, 0), (7, 3, 1, 5)])
me_cube_021.polygons.foreach_set('use_smooth', [True] * 6)
me_cube_021.materials.append(mat_keycap_dirty_beige)
me_cube_021.use_remesh_preserve_volume = False
me_cube_021.use_remesh_preserve_attributes = False
me_cube_021.use_mirror_vertex_groups = False
me_cube_021.update()
me_cube_026 = bpy.data.meshes.new('Cube.026')
me_cube_026.from_pydata([(3.0, -1.0, -5.0), (3.0, -1.0, -3.0), (3.0, 1.0, -5.0), (3.0, 1.0, -3.0), (5.0, -1.0, -5.0), (5.0, -1.0, -3.0), (5.0, 1.0, -5.0), (5.0, 1.0, -3.0)], [], [(0, 1, 3, 2), (2, 3, 7, 6), (6, 7, 5, 4), (4, 5, 1, 0), (2, 6, 4, 0), (7, 3, 1, 5)])
me_cube_026.polygons.foreach_set('use_smooth', [True] * 6)
me_cube_026.use_remesh_preserve_volume = False
me_cube_026.use_remesh_preserve_attributes = False
me_cube_026.use_mirror_vertex_groups = False
me_cube_026.update()
me_cube_028 = bpy.data.meshes.new('Cube.028')
me_cube_028.from_pydata([(7.0, -1.0, -5.0), (7.0, -1.0, -3.0), (7.0, 1.0, -5.0), (7.0, 1.0, -3.0), (9.0, -1.0, -5.0), (9.0, -1.0, -3.0), (9.0, 1.0, -5.0), (9.0, 1.0, -3.0)], [], [(0, 1, 3, 2), (2, 3, 7, 6), (6, 7, 5, 4), (4, 5, 1, 0), (2, 6, 4, 0), (7, 3, 1, 5)])
me_cube_028.polygons.foreach_set('use_smooth', [True] * 6)
me_cube_028.use_remesh_preserve_volume = False
me_cube_028.use_remesh_preserve_attributes = False
me_cube_028.use_mirror_vertex_groups = False
me_cube_028.update()
me_cube_029 = bpy.data.meshes.new('Cube.029')
me_cube_029.from_pydata([(11.0, -1.0, -5.0), (11.0, -1.0, -3.0), (11.0, 1.0, -5.0), (11.0, 1.0, -3.0), (13.0, -1.0, -5.0), (13.0, -1.0, -3.0), (13.0, 1.0, -5.0), (13.0, 1.0, -3.0)], [], [(0, 1, 3, 2), (2, 3, 7, 6), (6, 7, 5, 4), (4, 5, 1, 0), (2, 6, 4, 0), (7, 3, 1, 5)])
me_cube_029.polygons.foreach_set('use_smooth', [True] * 6)
me_cube_029.use_remesh_preserve_volume = False
me_cube_029.use_remesh_preserve_attributes = False
me_cube_029.use_mirror_vertex_groups = False
me_cube_029.update()
me_cube_030 = bpy.data.meshes.new('Cube.030')
me_cube_030.from_pydata([(15.0, -1.0, -5.0), (15.0, -1.0, -3.0), (15.0, 1.0, -5.0), (15.0, 1.0, -3.0), (17.0, -1.0, -5.0), (17.0, -1.0, -3.0), (17.0, 1.0, -5.0), (17.0, 1.0, -3.0)], [], [(0, 1, 3, 2), (2, 3, 7, 6), (6, 7, 5, 4), (4, 5, 1, 0), (2, 6, 4, 0), (7, 3, 1, 5)])
me_cube_030.polygons.foreach_set('use_smooth', [True] * 6)
me_cube_030.use_remesh_preserve_volume = False
me_cube_030.use_remesh_preserve_attributes = False
me_cube_030.use_mirror_vertex_groups = False
me_cube_030.update()
me_cube_031 = bpy.data.meshes.new('Cube.031')
me_cube_031.from_pydata([(19.0, -1.0, -5.0), (19.0, -1.0, -3.0), (19.0, 1.0, -5.0), (19.0, 1.0, -3.0), (21.0, -1.0, -5.0), (21.0, -1.0, -3.0), (21.0, 1.0, -5.0), (21.0, 1.0, -3.0)], [], [(0, 1, 3, 2), (2, 3, 7, 6), (6, 7, 5, 4), (4, 5, 1, 0), (2, 6, 4, 0), (7, 3, 1, 5)])
me_cube_031.polygons.foreach_set('use_smooth', [True] * 6)
me_cube_031.use_remesh_preserve_volume = False
me_cube_031.use_remesh_preserve_attributes = False
me_cube_031.use_mirror_vertex_groups = False
me_cube_031.update()
me_cube_032 = bpy.data.meshes.new('Cube.032')
me_cube_032.from_pydata([(23.0, -1.0, -5.0), (23.0, -1.0, -3.0), (23.0, 1.0, -5.0), (23.0, 1.0, -3.0), (25.0, -1.0, -5.0), (25.0, -1.0, -3.0), (25.0, 1.0, -5.0), (25.0, 1.0, -3.0)], [], [(0, 1, 3, 2), (2, 3, 7, 6), (6, 7, 5, 4), (4, 5, 1, 0), (2, 6, 4, 0), (7, 3, 1, 5)])
me_cube_032.polygons.foreach_set('use_smooth', [True] * 6)
me_cube_032.use_remesh_preserve_volume = False
me_cube_032.use_remesh_preserve_attributes = False
me_cube_032.use_mirror_vertex_groups = False
me_cube_032.update()
me_cube_033 = bpy.data.meshes.new('Cube.033')
me_cube_033.from_pydata([(27.0, -1.0, -5.0), (27.0, -1.0, -3.0), (27.0, 1.0, -5.0), (27.0, 1.0, -3.0), (29.0, -1.0, -5.0), (29.0, -1.0, -3.0), (29.0, 1.0, -5.0), (29.0, 1.0, -3.0)], [], [(0, 1, 3, 2), (2, 3, 7, 6), (6, 7, 5, 4), (4, 5, 1, 0), (2, 6, 4, 0), (7, 3, 1, 5)])
me_cube_033.polygons.foreach_set('use_smooth', [True] * 6)
me_cube_033.use_remesh_preserve_volume = False
me_cube_033.use_remesh_preserve_attributes = False
me_cube_033.use_mirror_vertex_groups = False
me_cube_033.update()
me_cube_057 = bpy.data.meshes.new('Cube.057')
me_cube_057.from_pydata([(-0.04665, -1.08, -0.3774), (-0.04665, -1.014, 1.27), (1.067, -1.014, 1.27), (1.067, -1.08, -0.3774), (-0.04665, -0.9916, -0.3774), (-0.04665, -0.9916, 1.27), (1.067, -0.9916, 1.27), (1.067, -0.9916, -0.3774), (-0.9791, -0.8143, 1.631), (-1.0, -0.8143, 1.61), (-1.0, 0.9791, 1.61), (-0.9791, 0.9791, 1.631), (-0.9364, 1.0, 1.456), (-0.9364, 1.0, -0.8248), (-0.9791, 0.9791, -1.0), (-1.0, 0.9791, -0.9791), (-0.9791, -0.8143, -1.0), (-1.0, -0.8143, -0.9791), (-0.9791, -0.9791, 1.631), (-1.0, -0.9799, 1.61), (-0.9791, -1.001, 1.61), (-0.9791, -0.9791, -1.0), (-0.9791, -1.003, -0.9793), (-1.0, -0.9817, -0.9791), (-0.9791, -1.078, -0.4281), (-0.9791, -1.08, -0.3864), (-1.0, -1.06, -0.4063), (1.161, -0.8143, 1.631), (1.182, -0.8143, 1.61), (1.182, 0.9791, 1.61), (1.119, 1.0, 1.456), (1.161, 0.9791, 1.631), (1.182, 0.9791, -0.9791), (1.161, 0.9791, -1.0), (1.119, 1.0, -0.8248), (1.182, -0.8143, -0.9791), (1.161, -0.8143, -1.0), (1.161, -0.9791, 1.631), (1.174, -1.001, 1.606), (1.182, -0.9799, 1.61), (1.161, -1.078, -0.4281), (1.182, -1.06, -0.4063), (1.161, -1.08, -0.3864), (1.161, -0.9791, -1.0), (1.182, -0.9817, -0.9791), (1.161, -1.003, -0.9793), (-0.9791, 1.0, 1.61), (-0.9791, 1.0, -0.9791), (1.161, 1.0, 1.61), (1.161, 1.0, -0.9791), (-0.9364, 0.9289, 1.456), (-0.9364, 0.9289, -0.8248), (1.119, 0.9289, 1.456), (1.119, 0.9289, -0.8248)], [], [(27, 31, 11, 8), (37, 27, 8, 18), (13, 12, 50, 51), (16, 14, 33, 36), (21, 16, 36, 43), (40, 24, 22, 45), (29, 28, 35, 32), (9, 10, 15, 17), (20, 25, 0, 1, 2, 38), (38, 2, 3, 0, 25, 42), (28, 39, 41, 44, 35), (1, 0, 4, 5), (2, 1, 5, 6), (5, 4, 7, 6), (0, 3, 7, 4), (3, 2, 6, 7), (10, 11, 46), (47, 14, 15), (18, 19, 20), (21, 22, 23), (24, 25, 26), (29, 48, 31), (32, 33, 49), (37, 38, 39), (40, 41, 42), (43, 44, 45), (46, 47, 15, 10), (14, 16, 17, 15), (18, 8, 9, 19), (16, 21, 23, 17), (22, 24, 26, 23), (25, 20, 19, 26), (28, 29, 31, 27), (48, 46, 11, 31), (10, 9, 8, 11), (29, 32, 49, 48), (33, 14, 47, 49), (32, 35, 36, 33), (37, 18, 20, 38), (45, 22, 21, 43), (42, 25, 24, 40), (27, 37, 39, 28), (38, 42, 41, 39), (40, 45, 44, 41), (43, 36, 35, 44), (19, 9, 17, 23, 26), (12, 13, 47, 46), (30, 12, 46, 48), (34, 30, 48, 49), (13, 34, 49, 47), (50, 52, 53, 51), (34, 13, 51, 53), (12, 30, 52, 50), (30, 34, 53, 52)])
me_cube_057.polygons.foreach_set('use_smooth', [True] * 54)
me_cube_057.polygons.foreach_set('material_index', [0, 1, 0, 0, 0, 1, 0, 0, 1, 1, 1, 1, 1, 2, 1, 1, 0, 0, 1, 0, 1, 0, 0, 1, 1, 0, 0, 0, 1, 0, 1, 1, 0, 0, 0, 0, 0, 0, 1, 1, 1, 1, 1, 1, 0, 1, 0, 0, 0, 0, 1, 0, 0, 0])
me_cube_057.materials.append(mat_science_white_007)
me_cube_057.materials.append(mat_rubberized_gray_002)
me_cube_057.materials.append(mat_material_000)
me_cube_057.use_remesh_preserve_volume = False
me_cube_057.use_remesh_preserve_attributes = False
me_cube_057.use_mirror_vertex_groups = False
me_cube_057.update()
me_cube_058 = bpy.data.meshes.new('Cube.058')
me_cube_058.from_pydata([(-0.04665, -1.08, -0.3774), (-0.04665, -1.014, 1.27), (1.067, -1.014, 1.27), (1.067, -1.08, -0.3774), (-0.04665, -0.9916, -0.3774), (-0.04665, -0.9916, 1.27), (1.067, -0.9916, 1.27), (1.067, -0.9916, -0.3774), (-0.9791, -0.8143, 1.631), (-1.0, -0.8143, 1.61), (-1.0, 0.9791, 1.61), (-0.9791, 0.9791, 1.631), (-0.9364, 1.0, 1.456), (-0.9364, 1.0, -0.8248), (-0.9791, 0.9791, -1.0), (-1.0, 0.9791, -0.9791), (-0.9791, -0.8143, -1.0), (-1.0, -0.8143, -0.9791), (-0.9791, -0.9791, 1.631), (-1.0, -0.9799, 1.61), (-0.9791, -1.001, 1.61), (-0.9791, -0.9791, -1.0), (-0.9791, -1.003, -0.9793), (-1.0, -0.9817, -0.9791), (-0.9791, -1.078, -0.4281), (-0.9791, -1.08, -0.3864), (-1.0, -1.06, -0.4063), (1.161, -0.8143, 1.631), (1.182, -0.8143, 1.61), (1.182, 0.9791, 1.61), (1.119, 1.0, 1.456), (1.161, 0.9791, 1.631), (1.182, 0.9791, -0.9791), (1.161, 0.9791, -1.0), (1.119, 1.0, -0.8248), (1.182, -0.8143, -0.9791), (1.161, -0.8143, -1.0), (1.161, -0.9791, 1.631), (1.174, -1.001, 1.606), (1.182, -0.9799, 1.61), (1.161, -1.078, -0.4281), (1.182, -1.06, -0.4063), (1.161, -1.08, -0.3864), (1.161, -0.9791, -1.0), (1.182, -0.9817, -0.9791), (1.161, -1.003, -0.9793), (-0.9791, 1.0, 1.61), (-0.9791, 1.0, -0.9791), (1.161, 1.0, 1.61), (1.161, 1.0, -0.9791), (-0.9364, 0.9289, 1.456), (-0.9364, 0.9289, -0.8248), (1.119, 0.9289, 1.456), (1.119, 0.9289, -0.8248)], [], [(27, 31, 11, 8), (37, 27, 8, 18), (13, 12, 50, 51), (16, 14, 33, 36), (21, 16, 36, 43), (40, 24, 22, 45), (29, 28, 35, 32), (9, 10, 15, 17), (20, 25, 0, 1, 2, 38), (38, 2, 3, 0, 25, 42), (28, 39, 41, 44, 35), (1, 0, 4, 5), (2, 1, 5, 6), (5, 4, 7, 6), (0, 3, 7, 4), (3, 2, 6, 7), (10, 11, 46), (47, 14, 15), (18, 19, 20), (21, 22, 23), (24, 25, 26), (29, 48, 31), (32, 33, 49), (37, 38, 39), (40, 41, 42), (43, 44, 45), (46, 47, 15, 10), (14, 16, 17, 15), (18, 8, 9, 19), (16, 21, 23, 17), (22, 24, 26, 23), (25, 20, 19, 26), (28, 29, 31, 27), (48, 46, 11, 31), (10, 9, 8, 11), (29, 32, 49, 48), (33, 14, 47, 49), (32, 35, 36, 33), (37, 18, 20, 38), (45, 22, 21, 43), (42, 25, 24, 40), (27, 37, 39, 28), (38, 42, 41, 39), (40, 45, 44, 41), (43, 36, 35, 44), (19, 9, 17, 23, 26), (12, 13, 47, 46), (30, 12, 46, 48), (34, 30, 48, 49), (13, 34, 49, 47), (50, 52, 53, 51), (34, 13, 51, 53), (12, 30, 52, 50), (30, 34, 53, 52)])
me_cube_058.polygons.foreach_set('use_smooth', [True] * 54)
me_cube_058.polygons.foreach_set('material_index', [0, 1, 0, 0, 0, 1, 0, 0, 1, 1, 1, 1, 1, 2, 1, 1, 0, 0, 1, 0, 1, 0, 0, 1, 1, 0, 0, 0, 1, 0, 1, 1, 0, 0, 0, 0, 0, 0, 1, 1, 1, 1, 1, 1, 0, 1, 0, 0, 0, 0, 1, 0, 0, 0])
me_cube_058.materials.append(mat_science_white_008)
me_cube_058.materials.append(mat_rubberized_gray_003)
me_cube_058.materials.append(mat_material_001)
me_cube_058.use_remesh_preserve_volume = False
me_cube_058.use_remesh_preserve_attributes = False
me_cube_058.use_mirror_vertex_groups = False
me_cube_058.update()
me_cube_036 = bpy.data.meshes.new('Cube.036')
me_cube_036.from_pydata([(-1.0, -1.0, -9.0), (-1.0, -1.0, -7.0), (-1.0, 1.0, -9.0), (-1.0, 1.0, -7.0), (1.0, -1.0, -9.0), (1.0, -1.0, -7.0), (1.0, 1.0, -9.0), (1.0, 1.0, -7.0)], [], [(0, 1, 3, 2), (2, 3, 7, 6), (6, 7, 5, 4), (4, 5, 1, 0), (2, 6, 4, 0), (7, 3, 1, 5)])
me_cube_036.polygons.foreach_set('use_smooth', [True] * 6)
me_cube_036.materials.append(mat_keycap_dirty_beige)
me_cube_036.use_remesh_preserve_volume = False
me_cube_036.use_remesh_preserve_attributes = False
me_cube_036.use_mirror_vertex_groups = False
me_cube_036.update()
me_cube_037 = bpy.data.meshes.new('Cube.037')
me_cube_037.from_pydata([(3.0, -1.0, -9.0), (3.0, -1.0, -7.0), (3.0, 1.0, -9.0), (3.0, 1.0, -7.0), (5.0, -1.0, -9.0), (5.0, -1.0, -7.0), (5.0, 1.0, -9.0), (5.0, 1.0, -7.0)], [], [(0, 1, 3, 2), (2, 3, 7, 6), (6, 7, 5, 4), (4, 5, 1, 0), (2, 6, 4, 0), (7, 3, 1, 5)])
me_cube_037.polygons.foreach_set('use_smooth', [True] * 6)
me_cube_037.use_remesh_preserve_volume = False
me_cube_037.use_remesh_preserve_attributes = False
me_cube_037.use_mirror_vertex_groups = False
me_cube_037.update()
me_cube_038 = bpy.data.meshes.new('Cube.038')
me_cube_038.from_pydata([(7.0, -1.0, -9.0), (7.0, -1.0, -7.0), (7.0, 1.0, -9.0), (7.0, 1.0, -7.0), (9.0, -1.0, -9.0), (9.0, -1.0, -7.0), (9.0, 1.0, -9.0), (9.0, 1.0, -7.0)], [], [(0, 1, 3, 2), (2, 3, 7, 6), (6, 7, 5, 4), (4, 5, 1, 0), (2, 6, 4, 0), (7, 3, 1, 5)])
me_cube_038.polygons.foreach_set('use_smooth', [True] * 6)
me_cube_038.use_remesh_preserve_volume = False
me_cube_038.use_remesh_preserve_attributes = False
me_cube_038.use_mirror_vertex_groups = False
me_cube_038.update()
me_cube_039 = bpy.data.meshes.new('Cube.039')
me_cube_039.from_pydata([(11.0, -1.0, -9.0), (11.0, -1.0, -7.0), (11.0, 1.0, -9.0), (11.0, 1.0, -7.0), (13.0, -1.0, -9.0), (13.0, -1.0, -7.0), (13.0, 1.0, -9.0), (13.0, 1.0, -7.0)], [], [(0, 1, 3, 2), (2, 3, 7, 6), (6, 7, 5, 4), (4, 5, 1, 0), (2, 6, 4, 0), (7, 3, 1, 5)])
me_cube_039.polygons.foreach_set('use_smooth', [True] * 6)
me_cube_039.use_remesh_preserve_volume = False
me_cube_039.use_remesh_preserve_attributes = False
me_cube_039.use_mirror_vertex_groups = False
me_cube_039.update()
me_cube_040 = bpy.data.meshes.new('Cube.040')
me_cube_040.from_pydata([(15.0, -1.0, -9.0), (15.0, -1.0, -7.0), (15.0, 1.0, -9.0), (15.0, 1.0, -7.0), (17.0, -1.0, -9.0), (17.0, -1.0, -7.0), (17.0, 1.0, -9.0), (17.0, 1.0, -7.0)], [], [(0, 1, 3, 2), (2, 3, 7, 6), (6, 7, 5, 4), (4, 5, 1, 0), (2, 6, 4, 0), (7, 3, 1, 5)])
me_cube_040.polygons.foreach_set('use_smooth', [True] * 6)
me_cube_040.use_remesh_preserve_volume = False
me_cube_040.use_remesh_preserve_attributes = False
me_cube_040.use_mirror_vertex_groups = False
me_cube_040.update()
me_cube_041 = bpy.data.meshes.new('Cube.041')
me_cube_041.from_pydata([(19.0, -1.0, -9.0), (19.0, -1.0, -7.0), (19.0, 1.0, -9.0), (19.0, 1.0, -7.0), (21.0, -1.0, -9.0), (21.0, -1.0, -7.0), (21.0, 1.0, -9.0), (21.0, 1.0, -7.0)], [], [(0, 1, 3, 2), (2, 3, 7, 6), (6, 7, 5, 4), (4, 5, 1, 0), (2, 6, 4, 0), (7, 3, 1, 5)])
me_cube_041.polygons.foreach_set('use_smooth', [True] * 6)
me_cube_041.use_remesh_preserve_volume = False
me_cube_041.use_remesh_preserve_attributes = False
me_cube_041.use_mirror_vertex_groups = False
me_cube_041.update()
me_cube_042 = bpy.data.meshes.new('Cube.042')
me_cube_042.from_pydata([(23.0, -1.0, -9.0), (23.0, -1.0, -7.0), (23.0, 1.0, -9.0), (23.0, 1.0, -7.0), (25.0, -1.0, -9.0), (25.0, -1.0, -7.0), (25.0, 1.0, -9.0), (25.0, 1.0, -7.0)], [], [(0, 1, 3, 2), (2, 3, 7, 6), (6, 7, 5, 4), (4, 5, 1, 0), (2, 6, 4, 0), (7, 3, 1, 5)])
me_cube_042.polygons.foreach_set('use_smooth', [True] * 6)
me_cube_042.use_remesh_preserve_volume = False
me_cube_042.use_remesh_preserve_attributes = False
me_cube_042.use_mirror_vertex_groups = False
me_cube_042.update()
me_cube_043 = bpy.data.meshes.new('Cube.043')
me_cube_043.from_pydata([(27.0, -1.0, -9.0), (27.0, -1.0, -7.0), (27.0, 1.0, -9.0), (27.0, 1.0, -7.0), (29.0, -1.0, -9.0), (29.0, -1.0, -7.0), (29.0, 1.0, -9.0), (29.0, 1.0, -7.0)], [], [(0, 1, 3, 2), (2, 3, 7, 6), (6, 7, 5, 4), (4, 5, 1, 0), (2, 6, 4, 0), (7, 3, 1, 5)])
me_cube_043.polygons.foreach_set('use_smooth', [True] * 6)
me_cube_043.use_remesh_preserve_volume = False
me_cube_043.use_remesh_preserve_attributes = False
me_cube_043.use_mirror_vertex_groups = False
me_cube_043.update()
me_cube_044 = bpy.data.meshes.new('Cube.044')
me_cube_044.from_pydata([(31.0, -1.0, -9.0), (31.0, -1.0, -7.0), (31.0, 1.0, -9.0), (31.0, 1.0, -7.0), (33.0, -1.0, -9.0), (33.0, -1.0, -7.0), (33.0, 1.0, -9.0), (33.0, 1.0, -7.0)], [], [(0, 1, 3, 2), (2, 3, 7, 6), (6, 7, 5, 4), (4, 5, 1, 0), (2, 6, 4, 0), (7, 3, 1, 5)])
me_cube_044.polygons.foreach_set('use_smooth', [True] * 6)
me_cube_044.use_remesh_preserve_volume = False
me_cube_044.use_remesh_preserve_attributes = False
me_cube_044.use_mirror_vertex_groups = False
me_cube_044.update()
me_cube_045 = bpy.data.meshes.new('Cube.045')
me_cube_045.from_pydata([(35.0, -1.0, -9.0), (35.0, -1.0, -7.0), (35.0, 1.0, -9.0), (35.0, 1.0, -7.0), (37.0, -1.0, -9.0), (37.0, -1.0, -7.0), (37.0, 1.0, -9.0), (37.0, 1.0, -7.0)], [], [(0, 1, 3, 2), (2, 3, 7, 6), (6, 7, 5, 4), (4, 5, 1, 0), (2, 6, 4, 0), (7, 3, 1, 5)])
me_cube_045.polygons.foreach_set('use_smooth', [True] * 6)
me_cube_045.use_remesh_preserve_volume = False
me_cube_045.use_remesh_preserve_attributes = False
me_cube_045.use_mirror_vertex_groups = False
me_cube_045.update()
me_cube_046 = bpy.data.meshes.new('Cube.046')
me_cube_046.from_pydata([(-1.0, -1.0, -13.0), (-1.0, -1.0, -11.0), (-1.0, 1.0, -13.0), (-1.0, 1.0, -11.0), (1.0, -1.0, -13.0), (1.0, -1.0, -11.0), (1.0, 1.0, -13.0), (1.0, 1.0, -11.0)], [], [(0, 1, 3, 2), (2, 3, 7, 6), (6, 7, 5, 4), (4, 5, 1, 0), (2, 6, 4, 0), (7, 3, 1, 5)])
me_cube_046.polygons.foreach_set('use_smooth', [True] * 6)
me_cube_046.materials.append(mat_keycap_dirty_beige)
me_cube_046.use_remesh_preserve_volume = False
me_cube_046.use_remesh_preserve_attributes = False
me_cube_046.use_mirror_vertex_groups = False
me_cube_046.update()
me_cube_047 = bpy.data.meshes.new('Cube.047')
me_cube_047.from_pydata([(3.0, -1.0, -13.0), (3.0, -1.0, -11.0), (3.0, 1.0, -13.0), (3.0, 1.0, -11.0), (5.0, -1.0, -13.0), (5.0, -1.0, -11.0), (5.0, 1.0, -13.0), (5.0, 1.0, -11.0)], [], [(0, 1, 3, 2), (2, 3, 7, 6), (6, 7, 5, 4), (4, 5, 1, 0), (2, 6, 4, 0), (7, 3, 1, 5)])
me_cube_047.polygons.foreach_set('use_smooth', [True] * 6)
me_cube_047.materials.append(mat_keycap_dirty_beige)
me_cube_047.use_remesh_preserve_volume = False
me_cube_047.use_remesh_preserve_attributes = False
me_cube_047.use_mirror_vertex_groups = False
me_cube_047.update()
me_cube_048 = bpy.data.meshes.new('Cube.048')
me_cube_048.from_pydata([(7.0, -1.0, -13.0), (7.0, -1.0, -11.0), (7.0, 1.0, -13.0), (7.0, 1.0, -11.0), (17.03, -1.0, -13.0), (17.03, -1.0, -11.0), (17.03, 1.0, -13.0), (17.03, 1.0, -11.0)], [], [(0, 1, 3, 2), (2, 3, 7, 6), (6, 7, 5, 4), (4, 5, 1, 0), (2, 6, 4, 0), (7, 3, 1, 5)])
me_cube_048.polygons.foreach_set('use_smooth', [True] * 6)
me_cube_048.materials.append(mat_accent_red)
me_cube_048.use_remesh_preserve_volume = False
me_cube_048.use_remesh_preserve_attributes = False
me_cube_048.use_mirror_vertex_groups = False
me_cube_048.update()
me_cube_051 = bpy.data.meshes.new('Cube.051')
me_cube_051.from_pydata([(19.0, -1.0, -13.0), (19.0, -1.0, -11.0), (19.0, 1.0, -13.0), (19.0, 1.0, -11.0), (21.0, -1.0, -13.0), (21.0, -1.0, -11.0), (21.0, 1.0, -13.0), (21.0, 1.0, -11.0)], [], [(0, 1, 3, 2), (2, 3, 7, 6), (6, 7, 5, 4), (4, 5, 1, 0), (2, 6, 4, 0), (7, 3, 1, 5)])
me_cube_051.polygons.foreach_set('use_smooth', [True] * 6)
me_cube_051.use_remesh_preserve_volume = False
me_cube_051.use_remesh_preserve_attributes = False
me_cube_051.use_mirror_vertex_groups = False
me_cube_051.update()
me_cube_052 = bpy.data.meshes.new('Cube.052')
me_cube_052.from_pydata([(23.0, -1.0, -13.0), (23.0, -1.0, -11.0), (23.0, 1.0, -13.0), (23.0, 1.0, -11.0), (25.0, -1.0, -13.0), (25.0, -1.0, -11.0), (25.0, 1.0, -13.0), (25.0, 1.0, -11.0)], [], [(0, 1, 3, 2), (2, 3, 7, 6), (6, 7, 5, 4), (4, 5, 1, 0), (2, 6, 4, 0), (7, 3, 1, 5)])
me_cube_052.polygons.foreach_set('use_smooth', [True] * 6)
me_cube_052.use_remesh_preserve_volume = False
me_cube_052.use_remesh_preserve_attributes = False
me_cube_052.use_mirror_vertex_groups = False
me_cube_052.update()
me_cube_053 = bpy.data.meshes.new('Cube.053')
me_cube_053.from_pydata([(27.0, -1.0, -13.0), (27.0, -1.0, -11.0), (27.0, 1.0, -13.0), (27.0, 1.0, -11.0), (29.0, -1.0, -13.0), (29.0, -1.0, -11.0), (29.0, 1.0, -13.0), (29.0, 1.0, -11.0)], [], [(0, 1, 3, 2), (2, 3, 7, 6), (6, 7, 5, 4), (4, 5, 1, 0), (2, 6, 4, 0), (7, 3, 1, 5)])
me_cube_053.polygons.foreach_set('use_smooth', [True] * 6)
me_cube_053.materials.append(mat_keycap_dirty_beige)
me_cube_053.use_remesh_preserve_volume = False
me_cube_053.use_remesh_preserve_attributes = False
me_cube_053.use_mirror_vertex_groups = False
me_cube_053.update()
me_cube_054 = bpy.data.meshes.new('Cube.054')
me_cube_054.from_pydata([(31.0, -1.0, -12.41), (31.59, -1.0, -13.0), (31.59, -1.0, -11.0), (31.0, -1.0, -11.59), (31.59, 1.0, -13.0), (31.0, 1.0, -12.41), (31.0, 1.0, -11.59), (31.59, 1.0, -11.0), (32.41, -1.0, -13.0), (33.0, -1.0, -12.41), (33.0, -1.0, -11.59), (32.41, -1.0, -11.0), (33.0, 1.0, -12.41), (32.41, 1.0, -13.0), (32.41, 1.0, -11.0), (33.0, 1.0, -11.59)], [], [(8, 9, 10, 11, 2, 3, 0, 1), (12, 15, 10, 9), (14, 7, 2, 11), (0, 3, 6, 5), (4, 5, 6, 7, 14, 15, 12, 13), (4, 1, 0, 5), (2, 7, 6, 3), (8, 13, 12, 9), (14, 11, 10, 15), (4, 13, 8, 1)])
me_cube_054.polygons.foreach_set('use_smooth', [True] * 10)
me_cube_054.materials.append(mat_accent_red)
me_cube_054.use_remesh_preserve_volume = False
me_cube_054.use_remesh_preserve_attributes = False
me_cube_054.use_mirror_vertex_groups = False
me_cube_054.update()
me_cylinder = bpy.data.meshes.new('Cylinder')
me_cylinder.from_pydata([(0.0, 1.0, -1.0), (0.0, 1.0, 1.0), (1.0, -4.371e-08, -1.0), (1.0, -4.371e-08, 1.0), (-8.742e-08, -1.0, -1.0), (-8.742e-08, -1.0, 1.0), (-1.0, 1.192e-08, -1.0), (-1.0, 1.192e-08, 1.0)], [], [(0, 1, 3, 2), (2, 3, 5, 4), (3, 1, 7, 5), (4, 5, 7, 6), (6, 7, 1, 0), (0, 2, 4, 6)])
me_cylinder.polygons.foreach_set('use_smooth', [True] * 6)
me_cylinder.materials.append(mat_accent_red)
me_cylinder.use_remesh_preserve_volume = False
me_cylinder.use_remesh_preserve_attributes = False
me_cylinder.use_mirror_vertex_groups = False
me_cylinder.update()
me_cylinder_005 = bpy.data.meshes.new('Cylinder.005')
me_cylinder_005.from_pydata([(0.0, 1.0, -1.0), (0.0, 1.0, 1.0), (1.0, -4.371e-08, -1.0), (1.0, -4.371e-08, 1.0), (-8.742e-08, -1.0, -1.0), (-8.742e-08, -1.0, 1.0), (-1.0, 1.192e-08, -1.0), (-1.0, 1.192e-08, 1.0)], [], [(0, 1, 3, 2), (2, 3, 5, 4), (3, 1, 7, 5), (4, 5, 7, 6), (6, 7, 1, 0), (0, 2, 4, 6)])
me_cylinder_005.polygons.foreach_set('use_smooth', [True] * 6)
me_cylinder_005.materials.append(mat_accent_red_006)
me_cylinder_005.use_remesh_preserve_volume = False
me_cylinder_005.use_remesh_preserve_attributes = False
me_cylinder_005.use_mirror_vertex_groups = False
me_cylinder_005.update()

# ---- objects
ob_screen_001 = bpy.data.objects.new('Screen.001', me_cube_001)
ob_lamp = bpy.data.objects.new('Lamp', light_lamp)
ob_camera = bpy.data.objects.new('Camera', cam_camera)
ob_coffee_cup_003 = bpy.data.objects.new('Coffee Cup.003', me_cylinder_031)
ob_cube_023 = bpy.data.objects.new('Cube.023', me_cube_004)
ob_screen = bpy.data.objects.new('Screen', me_cube_005)
ob_cube_025 = bpy.data.objects.new('Cube.025', me_cube_006)
ob_cube_026 = bpy.data.objects.new('Cube.026', me_cube_007)
ob_cube_027 = bpy.data.objects.new('Cube.027', me_cube_008)
ob_cube_028 = bpy.data.objects.new('Cube.028', me_cube_009)
ob_cube_029 = bpy.data.objects.new('Cube.029', me_cube_010)
ob_cube_030 = bpy.data.objects.new('Cube.030', me_cube_012)
ob_cube_031 = bpy.data.objects.new('Cube.031', me_cube_013)
ob_cube_032 = bpy.data.objects.new('Cube.032', me_cube_015)
ob_cube_033 = bpy.data.objects.new('Cube.033', me_cube_017)
ob_cube_034 = bpy.data.objects.new('Cube.034', me_cube_055)
ob_cube_035 = bpy.data.objects.new('Cube.035', me_cube_020)
ob_cube_036 = bpy.data.objects.new('Cube.036', me_cube_021)
ob_cube_037 = bpy.data.objects.new('Cube.037', me_cube_026)
ob_cube_038 = bpy.data.objects.new('Cube.038', me_cube_028)
ob_cube_039 = bpy.data.objects.new('Cube.039', me_cube_029)
ob_cube_040 = bpy.data.objects.new('Cube.040', me_cube_030)
ob_cube_041 = bpy.data.objects.new('Cube.041', me_cube_031)
ob_cube_042 = bpy.data.objects.new('Cube.042', me_cube_032)
ob_cube_043 = bpy.data.objects.new('Cube.043', me_cube_033)
ob_cube_044 = bpy.data.objects.new('Cube.044', me_cube_057)
ob_cube_045 = bpy.data.objects.new('Cube.045', me_cube_058)
ob_cube_046 = bpy.data.objects.new('Cube.046', me_cube_036)
ob_cube_047 = bpy.data.objects.new('Cube.047', me_cube_037)
ob_cube_048 = bpy.data.objects.new('Cube.048', me_cube_038)
ob_cube_049 = bpy.data.objects.new('Cube.049', me_cube_039)
ob_cube_050 = bpy.data.objects.new('Cube.050', me_cube_040)
ob_cube_051 = bpy.data.objects.new('Cube.051', me_cube_041)
ob_cube_052 = bpy.data.objects.new('Cube.052', me_cube_042)
ob_cube_053 = bpy.data.objects.new('Cube.053', me_cube_043)
ob_cube_054 = bpy.data.objects.new('Cube.054', me_cube_044)
ob_cube_055 = bpy.data.objects.new('Cube.055', me_cube_045)
ob_cube_056 = bpy.data.objects.new('Cube.056', me_cube_046)
ob_cube_057 = bpy.data.objects.new('Cube.057', me_cube_047)
ob_cube_058 = bpy.data.objects.new('Cube.058', me_cube_048)
ob_cube_061 = bpy.data.objects.new('Cube.061', me_cube_051)
ob_cube_062 = bpy.data.objects.new('Cube.062', me_cube_052)
ob_cube_063 = bpy.data.objects.new('Cube.063', me_cube_053)
ob_cube_117 = bpy.data.objects.new('Cube.117', me_cube_054)
ob_cylinder_007 = bpy.data.objects.new('Cylinder.007', me_cylinder)
ob_cylinder_010 = bpy.data.objects.new('Cylinder.010', me_cylinder_005)

# ---- transforms, parenting, visibility, modifiers, constraints
ob_screen_001.location = (0.2308, 0.5509, 1.917)
ob_screen_001.rotation_euler = (-0.4265, 1.972e-07, -1.571)
ob_screen_001.scale = (0.3851, 0.1234, 0.317)
ob_screen_001.lineart.crease_threshold = 0.0
ob_lamp.location = (4.076, 1.005, 5.904)
ob_lamp.rotation_euler = (0.6503, 0.05522, 1.866)
ob_lamp.lock_rotations_4d = False
ob_lamp.empty_display_type = 'ARROWS'
ob_lamp.color = (0.0, 0.0, 0.0, 0.0)
ob_lamp.lineart.crease_threshold = 0.0
ob_camera.location = (7.481, -6.508, 5.344)
ob_camera.rotation_euler = (1.109, 0.0, 0.8149)
ob_camera.lock_rotations_4d = False
ob_camera.empty_display_type = 'ARROWS'
ob_camera.color = (0.0, 0.0, 0.0, 0.0)
ob_camera.display_type = 'WIRE'
ob_camera.lineart.crease_threshold = 0.0
ob_coffee_cup_003.location = (-0.3485, -0.4433, 1.603)
ob_coffee_cup_003.rotation_euler = (0.0, -0.0, -0.05784)
ob_coffee_cup_003.scale = (0.07037, 0.07037, 0.07758)
ob_coffee_cup_003.lineart.crease_threshold = 0.0
ob_cube_023.location = (-0.005805, -0.004318, 1.041)
ob_cube_023.rotation_euler = (0.0, -0.0, -1.571)
ob_cube_023.scale = (1.231, 0.7302, 1.0)
ob_cube_023.lineart.crease_threshold = 0.0
ob_screen.location = (0.2308, 0.5509, 1.917)
ob_screen.rotation_euler = (-0.4265, 1.972e-07, -1.571)
ob_screen.scale = (0.3851, 0.1234, 0.317)
ob_screen.lineart.crease_threshold = 0.0
ob_cube_025.location = (0.2839, -0.1937, 2.007)
ob_cube_025.rotation_euler = (-0.4103, 3.988e-07, -1.571)
ob_cube_025.scale = (0.0233, 0.0233, 0.0233)
ob_cube_025.lineart.crease_threshold = 0.0
ob_cube_026.location = (0.2839, -0.1937, 2.007)
ob_cube_026.rotation_euler = (-0.4103, 3.988e-07, -1.571)
ob_cube_026.scale = (0.0233, 0.0233, 0.0233)
ob_cube_026.lineart.crease_threshold = 0.0
ob_cube_027.location = (0.2839, -0.1937, 2.007)
ob_cube_027.rotation_euler = (-0.4103, 3.988e-07, -1.571)
ob_cube_027.scale = (0.0233, 0.0233, 0.0233)
ob_cube_027.lineart.crease_threshold = 0.0
ob_cube_028.location = (0.2839, -0.1937, 2.007)
ob_cube_028.rotation_euler = (-0.4103, 3.988e-07, -1.571)
ob_cube_028.scale = (0.0233, 0.0233, 0.0233)
ob_cube_028.lineart.crease_threshold = 0.0
ob_cube_029.location = (0.2839, -0.1937, 2.007)
ob_cube_029.rotation_euler = (-0.4103, 3.988e-07, -1.571)
ob_cube_029.scale = (0.0233, 0.0233, 0.0233)
ob_cube_029.lineart.crease_threshold = 0.0
ob_cube_030.location = (0.2839, -0.1937, 2.007)
ob_cube_030.rotation_euler = (-0.4103, 3.988e-07, -1.571)
ob_cube_030.scale = (0.0233, 0.0233, 0.0233)
ob_cube_030.lineart.crease_threshold = 0.0
ob_cube_031.location = (0.2839, -0.1937, 2.007)
ob_cube_031.rotation_euler = (-0.4103, 3.988e-07, -1.571)
ob_cube_031.scale = (0.0233, 0.0233, 0.0233)
ob_cube_031.lineart.crease_threshold = 0.0
ob_cube_032.location = (0.2839, -0.1937, 2.007)
ob_cube_032.rotation_euler = (-0.4103, 3.988e-07, -1.571)
ob_cube_032.scale = (0.0233, 0.0233, 0.0233)
ob_cube_032.lineart.crease_threshold = 0.0
ob_cube_033.location = (0.2839, -0.1937, 2.007)
ob_cube_033.rotation_euler = (-0.4103, 3.988e-07, -1.571)
ob_cube_033.scale = (0.0233, 0.0233, 0.0233)
ob_cube_033.lineart.crease_threshold = 0.0
ob_cube_034.location = (0.2839, -0.09978, 2.007)
ob_cube_034.rotation_euler = (-0.4103, 3.988e-07, -1.571)
ob_cube_034.scale = (0.0233, 0.0233, 0.0233)
ob_cube_034.lineart.crease_threshold = 0.0
ob_cube_035.location = (0.2839, -0.1937, 2.007)
ob_cube_035.rotation_euler = (-0.4103, 3.988e-07, -1.571)
ob_cube_035.scale = (0.0233, 0.0233, 0.0233)
ob_cube_035.lineart.crease_threshold = 0.0
ob_cube_036.location = (0.2839, -0.1937, 2.007)
ob_cube_036.rotation_euler = (-0.4103, 3.988e-07, -1.571)
ob_cube_036.scale = (0.0233, 0.0233, 0.0233)
ob_cube_036.lineart.crease_threshold = 0.0
ob_cube_037.location = (0.2839, -0.1937, 2.007)
ob_cube_037.rotation_euler = (-0.4103, 3.988e-07, -1.571)
ob_cube_037.scale = (0.0233, 0.0233, 0.0233)
ob_cube_037.lineart.crease_threshold = 0.0
ob_cube_038.location = (0.2839, -0.1937, 2.007)
ob_cube_038.rotation_euler = (-0.4103, 3.988e-07, -1.571)
ob_cube_038.scale = (0.0233, 0.0233, 0.0233)
ob_cube_038.lineart.crease_threshold = 0.0
ob_cube_039.location = (0.2839, -0.1937, 2.007)
ob_cube_039.rotation_euler = (-0.4103, 3.988e-07, -1.571)
ob_cube_039.scale = (0.0233, 0.0233, 0.0233)
ob_cube_039.lineart.crease_threshold = 0.0
ob_cube_040.location = (0.2839, -0.1937, 2.007)
ob_cube_040.rotation_euler = (-0.4103, 3.988e-07, -1.571)
ob_cube_040.scale = (0.0233, 0.0233, 0.0233)
ob_cube_040.lineart.crease_threshold = 0.0
ob_cube_041.location = (0.2839, -0.1937, 2.007)
ob_cube_041.rotation_euler = (-0.4103, 3.988e-07, -1.571)
ob_cube_041.scale = (0.0233, 0.0233, 0.0233)
ob_cube_041.lineart.crease_threshold = 0.0
ob_cube_042.location = (0.2839, -0.1937, 2.007)
ob_cube_042.rotation_euler = (-0.4103, 3.988e-07, -1.571)
ob_cube_042.scale = (0.0233, 0.0233, 0.0233)
ob_cube_042.lineart.crease_threshold = 0.0
ob_cube_043.location = (0.2839, -0.1937, 2.007)
ob_cube_043.rotation_euler = (-0.4103, 3.988e-07, -1.571)
ob_cube_043.scale = (0.0233, 0.0233, 0.0233)
ob_cube_043.lineart.crease_threshold = 0.0
ob_cube_044.location = (-0.3695, -0.4748, 1.051)
ob_cube_044.rotation_euler = (0.0, -0.0, -1.623)
ob_cube_044.scale = (0.3886, 0.3058, 0.08494)
ob_cube_044.lineart.crease_threshold = 0.0
ob_cube_045.location = (-0.2385, 0.4617, 1.051)
ob_cube_045.rotation_euler = (0.0, -0.0, -1.542)
ob_cube_045.scale = (0.3886, 0.3058, 0.08494)
ob_cube_045.lineart.crease_threshold = 0.0
ob_cube_046.location = (0.2839, -0.1937, 2.007)
ob_cube_046.rotation_euler = (-0.4103, 3.988e-07, -1.571)
ob_cube_046.scale = (0.0233, 0.0233, 0.0233)
ob_cube_046.lineart.crease_threshold = 0.0
ob_cube_047.location = (0.2839, -0.1937, 2.007)
ob_cube_047.rotation_euler = (-0.4103, 3.988e-07, -1.571)
ob_cube_047.scale = (0.0233, 0.0233, 0.0233)
ob_cube_047.lineart.crease_threshold = 0.0
ob_cube_048.location = (0.2839, -0.1937, 2.007)
ob_cube_048.rotation_euler = (-0.4103, 3.988e-07, -1.571)
ob_cube_048.scale = (0.0233, 0.0233, 0.0233)
ob_cube_048.lineart.crease_threshold = 0.0
ob_cube_049.location = (0.2839, -0.1937, 2.007)
ob_cube_049.rotation_euler = (-0.4103, 3.988e-07, -1.571)
ob_cube_049.scale = (0.0233, 0.0233, 0.0233)
ob_cube_049.lineart.crease_threshold = 0.0
ob_cube_050.location = (0.2839, -0.1937, 2.007)
ob_cube_050.rotation_euler = (-0.4103, 3.988e-07, -1.571)
ob_cube_050.scale = (0.0233, 0.0233, 0.0233)
ob_cube_050.lineart.crease_threshold = 0.0
ob_cube_051.location = (0.2839, -0.1937, 2.007)
ob_cube_051.rotation_euler = (-0.4103, 3.988e-07, -1.571)
ob_cube_051.scale = (0.0233, 0.0233, 0.0233)
ob_cube_051.lineart.crease_threshold = 0.0
ob_cube_052.location = (0.2839, -0.1937, 2.007)
ob_cube_052.rotation_euler = (-0.4103, 3.988e-07, -1.571)
ob_cube_052.scale = (0.0233, 0.0233, 0.0233)
ob_cube_052.lineart.crease_threshold = 0.0
ob_cube_053.location = (0.2839, -0.1937, 2.007)
ob_cube_053.rotation_euler = (-0.4103, 3.988e-07, -1.571)
ob_cube_053.scale = (0.0233, 0.0233, 0.0233)
ob_cube_053.lineart.crease_threshold = 0.0
ob_cube_054.location = (0.2839, -0.1937, 2.007)
ob_cube_054.rotation_euler = (-0.4103, 3.988e-07, -1.571)
ob_cube_054.scale = (0.0233, 0.0233, 0.0233)
ob_cube_054.lineart.crease_threshold = 0.0
ob_cube_055.location = (0.2839, -0.1937, 2.007)
ob_cube_055.rotation_euler = (-0.4103, 3.988e-07, -1.571)
ob_cube_055.scale = (0.0233, 0.0233, 0.0233)
ob_cube_055.lineart.crease_threshold = 0.0
ob_cube_056.location = (0.2839, -0.1937, 2.007)
ob_cube_056.rotation_euler = (-0.4103, 3.988e-07, -1.571)
ob_cube_056.scale = (0.0233, 0.0233, 0.0233)
ob_cube_056.lineart.crease_threshold = 0.0
ob_cube_057.location = (0.2839, -0.1937, 2.007)
ob_cube_057.rotation_euler = (-0.4103, 3.988e-07, -1.571)
ob_cube_057.scale = (0.0233, 0.0233, 0.0233)
ob_cube_057.lineart.crease_threshold = 0.0
ob_cube_058.location = (0.2839, -0.1937, 2.007)
ob_cube_058.rotation_euler = (-0.4103, 3.988e-07, -1.571)
ob_cube_058.scale = (0.0233, 0.0233, 0.0233)
ob_cube_058.lineart.crease_threshold = 0.0
ob_cube_061.location = (0.2839, -0.1937, 2.007)
ob_cube_061.rotation_euler = (-0.4103, 3.988e-07, -1.571)
ob_cube_061.scale = (0.0233, 0.0233, 0.0233)
ob_cube_061.lineart.crease_threshold = 0.0
ob_cube_062.location = (0.2839, -0.1937, 2.007)
ob_cube_062.rotation_euler = (-0.4103, 3.988e-07, -1.571)
ob_cube_062.scale = (0.0233, 0.0233, 0.0233)
ob_cube_062.lineart.crease_threshold = 0.0
ob_cube_063.location = (0.2839, -0.1937, 2.007)
ob_cube_063.rotation_euler = (-0.4103, 3.988e-07, -1.571)
ob_cube_063.scale = (0.0233, 0.0233, 0.0233)
ob_cube_063.lineart.crease_threshold = 0.0
ob_cube_117.location = (0.2839, -0.1937, 2.007)
ob_cube_117.rotation_euler = (-0.4103, 3.988e-07, -1.571)
ob_cube_117.scale = (0.0233, 0.0233, 0.0233)
ob_cube_117.lineart.crease_threshold = 0.0
ob_cylinder_007.location = (0.2696, -1.034, 1.974)
ob_cylinder_007.rotation_euler = (0.633, 2.288e-16, -1.571)
ob_cylinder_007.scale = (0.01306, 0.01306, 0.05823)
ob_cylinder_007.lineart.crease_threshold = 0.0
ob_cylinder_010.location = (0.2696, -0.9396, 1.974)
ob_cylinder_010.rotation_euler = (0.633, 2.288e-16, -1.571)
ob_cylinder_010.scale = (0.01306, 0.01306, 0.05823)
ob_cylinder_010.lineart.crease_threshold = 0.0

# ---- collection membership
col_collection_1.objects.link(ob_screen_001)
col_collection_1.objects.link(ob_lamp)
col_collection_1.objects.link(ob_camera)
col_collection_1.objects.link(ob_coffee_cup_003)
col_collection_1.objects.link(ob_cube_023)
col_collection_1.objects.link(ob_screen)
col_collection_1.objects.link(ob_cube_025)
col_collection_1.objects.link(ob_cube_026)
col_collection_1.objects.link(ob_cube_027)
col_collection_1.objects.link(ob_cube_028)
col_collection_1.objects.link(ob_cube_029)
col_collection_1.objects.link(ob_cube_030)
col_collection_1.objects.link(ob_cube_031)
col_collection_1.objects.link(ob_cube_032)
col_collection_1.objects.link(ob_cube_033)
col_collection_1.objects.link(ob_cube_034)
col_collection_1.objects.link(ob_cube_035)
col_collection_1.objects.link(ob_cube_036)
col_collection_1.objects.link(ob_cube_037)
col_collection_1.objects.link(ob_cube_038)
col_collection_1.objects.link(ob_cube_039)
col_collection_1.objects.link(ob_cube_040)
col_collection_1.objects.link(ob_cube_041)
col_collection_1.objects.link(ob_cube_042)
col_collection_1.objects.link(ob_cube_043)
col_collection_1.objects.link(ob_cube_044)
col_collection_1.objects.link(ob_cube_045)
col_collection_1.objects.link(ob_cube_046)
col_collection_1.objects.link(ob_cube_047)
col_collection_1.objects.link(ob_cube_048)
col_collection_1.objects.link(ob_cube_049)
col_collection_1.objects.link(ob_cube_050)
col_collection_1.objects.link(ob_cube_051)
col_collection_1.objects.link(ob_cube_052)
col_collection_1.objects.link(ob_cube_053)
col_collection_1.objects.link(ob_cube_054)
col_collection_1.objects.link(ob_cube_055)
col_collection_1.objects.link(ob_cube_056)
col_collection_1.objects.link(ob_cube_057)
col_collection_1.objects.link(ob_cube_058)
col_collection_1.objects.link(ob_cube_061)
col_collection_1.objects.link(ob_cube_062)
col_collection_1.objects.link(ob_cube_063)
col_collection_1.objects.link(ob_cube_117)
col_collection_1.objects.link(ob_cylinder_007)
col_collection_1.objects.link(ob_cylinder_010)

# ---- scene / render settings (as saved in the file)
scene.camera = ob_camera
scene.frame_start = 1; scene.frame_end = 250; scene.frame_set(1)
scene.render.engine = 'BLENDER_EEVEE_NEXT'
scene.render.resolution_percentage = 50
scene.render.dither_intensity = 0.0
scene.cycles.use_denoising = False
scene.cycles.samples = 128
scene.cycles.sampling_pattern = 'TABULATED_SOBOL'
scene.cycles.light_sampling_threshold = 0.0
scene.cycles.use_adaptive_sampling = False
scene.cycles.use_light_tree = False
scene.cycles.blur_glossy = 0.0
scene.cycles.sample_clamp_indirect = 0.0
scene.view_settings.view_transform = 'Standard'
bpy.context.view_layer.update()
